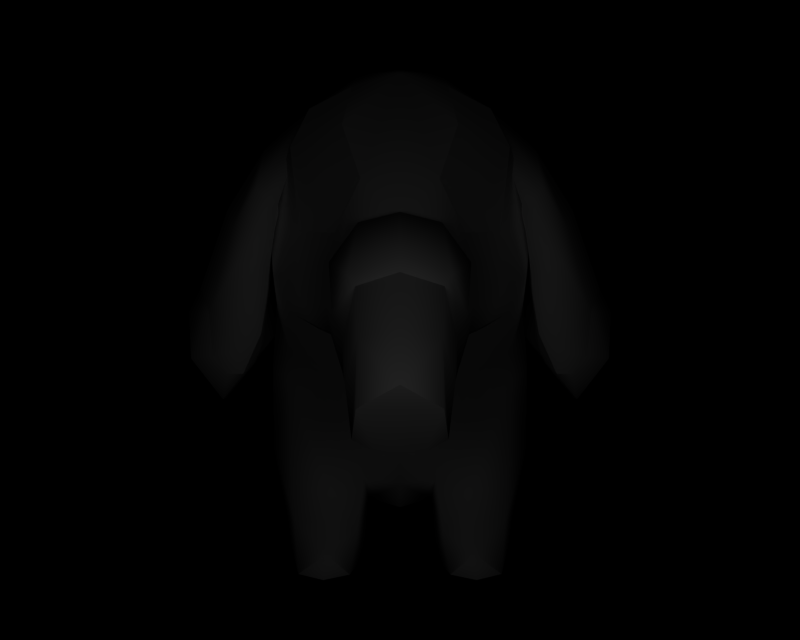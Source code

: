 # Source: BR_Phanpy-Shiny01.blend  (saved by Blender 2.66.1; exported with 4.5.12 LTS)
import bpy
from mathutils import Matrix  # noqa: F401  (used for matrix-valued properties, if any)

bpy.ops.wm.read_factory_settings(use_empty=True)
scene = bpy.context.scene
scene.name = '1'

# ---- collections
col_collection_1 = bpy.data.collections.new('Collection 1'); scene.collection.children.link(col_collection_1)

# ---- materials (node trees are filled in below, after node groups)
mat_mat_1 = bpy.data.materials.new('mat_1')
mat_mat_1.alpha_threshold = 0.0
mat_mat_1.specular_color = (0.5, 0.5, 0.5)
mat_mat_1.roughness = 0.5
mat_mat_0 = bpy.data.materials.new('mat_0')
mat_mat_0.alpha_threshold = 0.0
mat_mat_0.specular_color = (0.5, 0.5, 0.5)
mat_mat_0.roughness = 0.5
mat_mat_3 = bpy.data.materials.new('mat_3')
mat_mat_3.alpha_threshold = 0.0
mat_mat_3.specular_color = (0.5, 0.5, 0.5)
mat_mat_3.roughness = 0.5
mat_mat_2 = bpy.data.materials.new('mat_2')
mat_mat_2.alpha_threshold = 0.0
mat_mat_2.specular_color = (0.5, 0.5, 0.5)
mat_mat_2.roughness = 0.5
mat_mat_5 = bpy.data.materials.new('mat_5')
mat_mat_5.alpha_threshold = 0.0
mat_mat_5.specular_color = (0.5, 0.5, 0.5)
mat_mat_5.roughness = 0.5
mat_mat_4 = bpy.data.materials.new('mat_4')
mat_mat_4.alpha_threshold = 0.0
mat_mat_4.specular_color = (0.5, 0.5, 0.5)
mat_mat_4.roughness = 0.5
mat_mat_6 = bpy.data.materials.new('mat_6')
mat_mat_6.alpha_threshold = 0.0
mat_mat_6.specular_color = (0.5, 0.5, 0.5)
mat_mat_6.roughness = 0.5

# ---- material node trees

# ---- cameras
cam_camera_001 = bpy.data.cameras.new('Camera.001')
cam_camera_001.passepartout_alpha = 0.2
cam_camera_001.clip_end = 100.0
cam_camera_001.lens = 35.0
cam_camera_001.sensor_width = 32.0
cam_camera_001.sensor_height = 18.0
cam_camera_001.show_passepartout = False
cam_camera_001.show_safe_areas = True
cam_camera_001.dof.focus_distance = 0.0
cam_camera_001.dof.aperture_fstop = 128.0

# ---- lights
light_lamp = bpy.data.lights.new('Lamp', 'POINT')
light_lamp.transmission_factor = 0.0
light_lamp.energy = 133.6
light_lamp.shadow_buffer_clip_start = 0.5
light_lamp.shadow_soft_size = 1.0
light_lamp.shadow_maximum_resolution = 0.006
light_lamp.use_absolute_resolution = True
light_lamp.cycles.use_multiple_importance_sampling = False

# ---- meshes
me_gomazou_mat_1 = bpy.data.meshes.new('gomazou_mat_1')
me_gomazou_mat_1.from_pydata([(0.452, 4.72, 1.864), (1.048, 4.175, 1.752), (0.8917, 4.599, 1.496), (0.5115, 4.247, 2.375), (0.6967, 3.884, 2.258), (0.9338, 3.347, 1.96), (0.5733, 3.289, 2.409), (0.3273, 3.693, 2.865), (-1.048, 4.175, 1.752), (-0.452, 4.72, 1.864), (-0.8917, 4.599, 1.496), (-0.5115, 4.247, 2.375), (-0.6967, 3.884, 2.258), (-0.3273, 3.693, 2.865), (-0.5733, 3.289, 2.409), (-0.9338, 3.347, 1.96)], [], [(0, 1, 2), (0, 3, 1), (4, 1, 3), (4, 5, 1), (6, 5, 4), (4, 7, 6), (3, 7, 4), (8, 9, 10), (8, 11, 9), (12, 11, 8), (12, 13, 11), (14, 13, 12), (12, 15, 14), (8, 15, 12)])
me_gomazou_mat_1.polygons.foreach_set('use_smooth', [True] * 14)
_k = set([(0, 2), (0, 3), (1, 2), (1, 5), (3, 7), (5, 6), (6, 7), (8, 10), (8, 15), (9, 10), (9, 11), (11, 13), (13, 14), (14, 15)])
me_gomazou_mat_1.attributes.new('sharp_edge', 'BOOLEAN', 'EDGE').data.foreach_set('value', [ (min(e.vertices), max(e.vertices)) in _k for e in me_gomazou_mat_1.edges])
_uv = me_gomazou_mat_1.uv_layers.new(name='UVTex')
_uv.uv.foreach_set('vector', [4.359, 1.177, 5.137, 1.069, 6.911, 1.153, 4.359, 1.177, 0.8124, 1.083, 5.137, 1.069, 1.627, 1.011, 5.137, 1.069, 0.8124, 1.083, 1.627, 1.011, 3.692, 0.9044, 5.137, 1.069, 0.5764, 0.8929, 3.692, 0.9044, 1.627, 1.011, 1.627, 1.011, -2.592, 0.9731, 0.5764, 0.8929, 0.8124, 1.083, -2.592, 0.9731, 1.627, 1.011, 5.137, 1.069, 4.359, 1.177, 6.911, 1.153, 5.137, 1.069, 0.8124, 1.083, 4.359, 1.177, 1.627, 1.011, 0.8124, 1.083, 5.137, 1.069, 1.627, 1.011, -2.592, 0.9731, 0.8124, 1.083, 0.5764, 0.8929, -2.592, 0.9731, 1.627, 1.011, 1.627, 1.011, 3.692, 0.9044, 0.5764, 0.8929, 5.137, 1.069, 3.692, 0.9044, 1.627, 1.011])
me_gomazou_mat_1.materials.append(mat_mat_1)
me_gomazou_mat_1.use_remesh_preserve_volume = False
me_gomazou_mat_1.use_remesh_preserve_attributes = False
me_gomazou_mat_1.use_mirror_vertex_groups = False
me_gomazou_mat_1.update()
me_gomazou_mat_0 = bpy.data.meshes.new('gomazou_mat_0')
me_gomazou_mat_0.from_pydata([(0.01155, 1.917, 1.792), (0.5981, 1.897, 1.629), (0.7197, 2.552, 2.259), (-0.7197, 2.552, 2.259), (-0.5981, 1.897, 1.629), (-0.5733, 3.289, 2.409), (-0.9338, 3.347, 1.96), (-0.8986, 2.773, 2.327), (0.5733, 3.289, 2.409), (0.3273, 3.693, 2.865), (0.5527, 2.944, 2.804), (-0.7197, 2.552, 2.259), (-0.7461, 2.436, 2.048), (-0.998, 2.592, 2.073), (-0.4247, 2.523, 2.287), (-0.5527, 2.944, 2.804), (-0.3273, 3.693, 2.865), (0.8986, 2.773, 2.327), (0.9338, 3.347, 1.96), (0.998, 2.592, 2.073), (0.7461, 2.436, 2.048), (0.7197, 2.552, 2.259), (0.4247, 2.523, 2.287), (0.0, 1.825, 3.234), (-0.4635, 2.104, 3.052), (0.0, 2.094, 2.694), (-0.3658, 1.865, 3.397), (1e-06, 1.638, 3.69), (-0.3476, 1.669, 3.828), (0.3658, 1.865, 3.397), (0.4635, 2.104, 3.052), (0.3476, 1.669, 3.828), (-1.19, 3.584, 0.7075), (-1.206, 4.098, 0.9368), (-1.177, 3.524, 1.241), (-1.308, 2.949, 1.226), (-1.307, 3.025, 0.5669), (1.307, 3.025, 0.5669), (1.308, 2.949, 1.226), (1.177, 3.524, 1.241), (1.19, 3.584, 0.7075), (0.6125, 0.004923, -1.475), (0.5853, 0.01418, -1.038), (0.4689, 0.3854, -1.106), (0.549, 0.3931, -1.6), (-0.5855, 0.01482, -1.039), (-0.6145, 0.0124, -1.476), (-0.5485, 0.391, -1.591), (-0.4694, 0.3874, -1.097), (-1.885, 2.092, 0.9615), (-1.741, 1.912, 0.5784), (-1.757, 1.872, 0.9819), (-1.885, 2.135, 0.6546), (-1.953, 2.564, 1.022), (-1.968, 2.601, 0.7105), (-2.001, 2.843, 1.307), (-1.984, 2.91, 0.4603), (1.206, 4.098, 0.9368), (1.885, 2.135, 0.6546), (1.757, 1.872, 0.9819), (1.741, 1.912, 0.5784), (1.885, 2.092, 0.9615), (1.968, 2.601, 0.7105), (1.953, 2.564, 1.022), (1.984, 2.91, 0.4603), (2.001, 2.843, 1.307), (0.4139, 0.4755, -1.159), (0.7638, 0.565, -0.6743), (0.7549, 0.447, -0.7367), (0.8057, 0.02039, -0.8495), (0.389, 0.6463, -1.605), (0.7719, 0.5273, -1.8), (1.265, 0.01463, -1.003), (1.463, 1.18, -0.8937), (1.222, 0.7778, -0.677), (1.048, 0.2263, -0.8144), (-0.7544, 0.4448, -0.7296), (-0.4139, 0.4755, -1.159), (-0.7638, 0.565, -0.6743), (-0.8051, 0.01807, -0.8492), (-1.047, 0.2234, -0.8099), (-1.223, 0.7833, -0.6723), (-1.464, 1.183, -0.8929), (-1.265, 0.0147, -1.001), (-0.5813, 0.9876, -1.887), (-0.3607, 1.034, -1.922), (-0.389, 0.6463, -1.605), (-0.7217, 1.886, -1.959), (-1.012, 1.518, -1.764), (-1.316, 2.298, -1.279), (-0.7504, 2.711, -1.449), (-0.3614, 2.209, -1.977), (0.0, 2.869, -1.583), (0.0, 2.42, -1.977), (0.3614, 2.209, -1.977), (0.0, 2.18, -2.495), (0.0, 1.772, -2.076), (0.0, 1.142, -1.821), (0.3607, 1.034, -1.922), (0.7217, 1.886, -1.959), (0.5813, 0.9876, -1.887), (1.012, 1.518, -1.764), (1.33, 1.315, -1.503), (1.316, 2.298, -1.279), (1.519, 2.179, -0.4559), (1.38, 1.158, -0.2932), (1.353, 1.158, 0.6895), (1.126, 0.8613, -0.4013), (0.8393, 0.794, 0.4928), (0.3285, 0.6476, 0.8688), (0.0, 0.4536, -0.4876), (0.0, 0.5842, 1.027), (-0.3285, 0.6476, 0.8688), (0.0, 0.8938, 1.364), (-0.3533, 0.9392, 1.413), (0.0, 1.422, 1.651), (-0.6269, 1.422, 1.539), (0.0, 1.854, 1.766), (-1.131, 1.903, 1.26), (-1.119, 2.195, 1.258), (-1.081, 2.447, 1.769), (-1.203, 2.602, 1.466), (-1.19, 2.952, 1.85), (-1.315, 3.166, 1.228), (-1.283, 3.52, 1.579), (-1.206, 4.098, 0.9368), (-1.048, 4.175, 1.752), (-0.8917, 4.599, 1.496), (0.3533, 0.9392, 1.413), (0.4242, 0.4469, 1.491), (0.3635, 0.285, 0.8988), (0.3985, 0.02242, 0.9287), (0.4951, 0.01467, 1.469), (0.773, 0.01467, 0.64), (1.007, 0.006917, 1.424), (1.084, 0.00692, 0.9929), (1.218, 0.4505, 0.8412), (1.049, 0.5424, 1.388), (1.091, 1.078, 1.353), (1.234, 1.53, 0.9689), (1.39, 1.995, 0.517), (1.131, 1.903, 1.26), (1.119, 2.195, 1.258), (1.081, 2.447, 1.769), (0.998, 2.592, 2.073), (1.19, 2.952, 1.85), (1.283, 3.52, 1.579), (1.315, 3.166, 1.228), (1.206, 4.098, 0.9368), (1.228, 3.419, 0.5656), (0.9854, 4.109, 0.4245), (1.081, 3.3, 0.02899), (0.575, 4.233, 0.2032), (0.6536, 3.568, -0.2069), (0.0, 3.677, -0.5091), (0.0, 3.318, -1.021), (-0.6536, 3.568, -0.2069), (-0.7307, 3.138, -0.7886), (-1.185, 2.906, -0.6244), (-1.519, 2.179, -0.4559), (-1.309, 2.909, 0.6571), (-1.39, 1.995, 0.517), (-1.234, 1.53, 0.9689), (-1.353, 1.158, 0.6895), (-1.38, 1.158, -0.2932), (-1.126, 0.8613, -0.4013), (-0.8393, 0.794, 0.4928), (0.0, 0.6437, -1.159), (0.6269, 1.422, 1.539), (0.7596, 1.034, 1.549), (1.309, 2.909, 0.6571), (1.185, 2.906, -0.6244), (0.7307, 3.138, -0.7886), (0.7504, 2.711, -1.449), (1.203, 2.602, 1.466), (-1.228, 3.419, 0.5656), (-1.081, 3.3, 0.02899), (-0.9854, 4.109, 0.4245), (-0.575, 4.233, 0.2032), (-0.8554, 4.57, 0.7319), (-0.4227, 4.764, 0.6293), (-0.4088, 4.969, 1.402), (1e-06, 5.044, 1.35), (1e-06, 4.789, 2.061), (0.4088, 4.969, 1.402), (0.452, 4.72, 1.864), (0.8917, 4.599, 1.496), (0.8554, 4.57, 0.7319), (0.4227, 4.764, 0.6293), (0.0, 4.331, 0.05519), (0.0, 4.88, 0.6464), (0.5115, 4.247, 2.375), (0.0, 3.346, 3.182), (-0.313, 3.27, 3.133), (-0.452, 4.72, 1.864), (-0.5115, 4.247, 2.375), (-0.998, 2.592, 2.073), (1.048, 4.175, 1.752), (0.313, 3.27, 3.133), (0.7947, 0.4565, -1.791), (1.309, 0.002161, -1.386), (0.9251, -0.001729, -1.701), (0.8062, 0.496, 0.5464), (0.746, 0.5224, 1.514), (0.7324, 0.214, 1.479), (0.7981, 0.3787, 0.5692), (0.1738, 1.584, 3.902), (-0.1738, 1.584, 3.902), (-1.034, 3.852, 0.2499), (-1.306, 3.101, -0.05182), (-1.393, 2.664, 0.0637), (-1.578, 2.77, -0.2098), (-1.662, 2.304, -0.1152), (-1.818, 2.7, 0.03937), (-1.393, 3.317, -0.1219), (-1.114, 3.956, 0.2095), (-1.26, 4.251, 0.6869), (-1.347, 4.209, 1.411), (-1.343, 3.761, 1.908), (-1.594, 3.393, 1.784), (-1.512, 3.015, 2.05), (-1.846, 2.596, 1.632), (-1.573, 2.192, 1.903), (-1.791, 2.2, 1.73), (-1.644, 2.006, 1.766), (-1.492, 2.011, 1.76), (-1.309, 2.391, 1.845), (-1.234, 2.972, 1.909), (-1.159, 3.553, 1.892), (-1.639, 3.715, 0.572), (-1.718, 3.626, 1.368), (-1.55, 2.39, 0.6665), (-1.532, 2.365, 0.9925), (1.034, 3.852, 0.2499), (1.306, 3.101, -0.05181), (1.393, 2.664, 0.0637), (1.578, 2.77, -0.2098), (1.393, 3.317, -0.1219), (1.818, 2.7, 0.03937), (1.639, 3.715, 0.572), (1.26, 4.251, 0.6869), (1.347, 4.209, 1.411), (1.343, 3.761, 1.908), (1.159, 3.553, 1.892), (1.512, 3.015, 2.05), (1.234, 2.972, 1.909), (1.309, 2.391, 1.845), (1.573, 2.192, 1.903), (1.846, 2.596, 1.632), (1.791, 2.2, 1.73), (1.644, 2.006, 1.766), (1.492, 2.011, 1.76), (1.114, 3.956, 0.2095), (1.662, 2.304, -0.1152), (1.55, 2.39, 0.6665), (1.532, 2.365, 0.9925), (-0.8062, 0.496, 0.5464), (-0.3635, 0.285, 0.8988), (-1.218, 0.4505, 0.8412), (-0.4242, 0.4469, 1.491), (-0.3985, 0.02242, 0.9287), (-0.4951, 0.01467, 1.469), (-0.773, 0.01467, 0.64), (-0.7981, 0.3787, 0.5692), (-1.007, 0.006917, 1.424), (-1.084, 0.00692, 0.9929), (-1.049, 0.5424, 1.388), (-1.091, 1.078, 1.353), (-0.7596, 1.034, 1.549), (-0.746, 0.5224, 1.514), (-0.7324, 0.214, 1.479), (-0.7709, 0.5232, -1.792), (-1.33, 1.313, -1.501), (-0.796, 0.4618, -1.786), (-1.311, 0.008215, -1.384), (-0.9279, 0.009265, -1.7), (0.7927, 2.505, 2.381), (0.6054, 2.39, 2.24), (0.613, 2.434, 2.456), (0.0, 2.415, 2.325), (-0.613, 2.434, 2.456), (-0.6334, 2.698, 2.588), (-0.4368, 2.401, 3.393), (-0.7927, 2.505, 2.381), (-0.6054, 2.39, 2.24), (0.6334, 2.698, 2.588), (0.4368, 2.401, 3.393), (0.4032, 2.067, 3.713), (0.3234, 2.769, 3.736), (0.2922, 2.398, 4.089), (0.2891, 1.941, 4.37), (1e-06, 2.11, 4.502), (0.0, 2.484, 4.156), (-0.2922, 2.398, 4.089), (-0.3234, 2.769, 3.736), (-0.4032, 2.067, 3.713), (-0.2891, 1.941, 4.37), (0.0, 2.869, 3.788), (1.594, 3.393, 1.784), (1.718, 3.626, 1.368)], [], [(0, 1, 2), (4, 0, 3), (5, 6, 7), (8, 9, 10), (11, 12, 13), (14, 12, 11), (15, 16, 5), (8, 17, 18), (19, 20, 21), (21, 20, 22), (23, 24, 25), (23, 26, 24), (27, 26, 23), (27, 28, 26), (29, 25, 30), (29, 23, 25), (31, 23, 29), (31, 27, 23), (32, 33, 34), (35, 36, 32), (34, 35, 32), (37, 38, 39), (40, 37, 39), (41, 42, 43), (44, 41, 43), (45, 46, 47), (48, 45, 47), (49, 50, 51), (49, 52, 50), (53, 52, 49), (53, 54, 52), (55, 54, 53), (55, 56, 54), (39, 57, 40), (58, 59, 60), (58, 61, 59), (62, 61, 58), (62, 63, 61), (64, 63, 62), (64, 65, 63), (44, 43, 66), (43, 67, 66), (43, 68, 67), (42, 68, 43), (42, 69, 68), (70, 71, 44), (72, 73, 74), (68, 69, 75), (76, 77, 78), (76, 48, 77), (79, 48, 76), (79, 45, 48), (80, 76, 81), (81, 82, 83), (80, 79, 76), (81, 83, 80), (84, 85, 86), (84, 87, 85), (88, 87, 84), (88, 89, 87), (90, 87, 89), (90, 91, 87), (92, 91, 90), (92, 93, 91), (94, 93, 92), (94, 95, 93), (96, 95, 94), (96, 91, 95), (87, 91, 96), (96, 85, 87), (97, 85, 96), (96, 98, 97), (99, 98, 96), (99, 100, 98), (101, 100, 99), (101, 102, 100), (103, 102, 101), (103, 73, 102), (104, 73, 103), (104, 105, 73), (106, 105, 104), (106, 107, 105), (108, 107, 106), (108, 67, 107), (109, 67, 108), (109, 110, 67), (111, 110, 109), (111, 112, 110), (113, 112, 111), (113, 114, 112), (115, 114, 113), (115, 116, 114), (117, 116, 115), (117, 4, 116), (118, 116, 4), (4, 119, 118), (120, 119, 4), (120, 121, 119), (122, 121, 120), (122, 123, 121), (124, 123, 122), (124, 125, 123), (126, 125, 124), (126, 127, 125), (95, 91, 93), (109, 113, 111), (109, 128, 113), (129, 128, 109), (109, 130, 129), (131, 129, 130), (131, 132, 129), (133, 132, 131), (133, 134, 132), (135, 134, 133), (135, 136, 134), (137, 134, 136), (136, 106, 137), (138, 137, 106), (106, 139, 138), (140, 139, 106), (140, 141, 139), (142, 141, 140), (142, 1, 141), (143, 1, 142), (143, 144, 1), (145, 144, 143), (145, 17, 144), (18, 17, 145), (145, 146, 18), (147, 146, 145), (147, 148, 146), (149, 148, 147), (149, 150, 148), (151, 150, 149), (151, 152, 150), (153, 152, 151), (153, 154, 152), (155, 154, 153), (155, 156, 154), (157, 156, 155), (157, 158, 156), (90, 158, 157), (90, 89, 158), (159, 158, 89), (159, 160, 158), (161, 160, 159), (161, 119, 160), (119, 161, 118), (161, 162, 118), (162, 161, 163), (161, 159, 163), (164, 163, 159), (164, 165, 163), (166, 163, 165), (165, 78, 166), (112, 166, 78), (78, 110, 112), (77, 110, 78), (77, 167, 110), (86, 167, 77), (86, 85, 167), (97, 167, 85), (97, 98, 167), (70, 167, 98), (70, 66, 167), (44, 66, 70), (144, 2, 1), (128, 115, 113), (128, 168, 115), (169, 168, 128), (169, 141, 168), (138, 141, 169), (138, 139, 141), (168, 117, 115), (168, 1, 117), (141, 1, 168), (104, 140, 106), (104, 170, 140), (171, 170, 104), (171, 151, 170), (153, 151, 171), (171, 172, 153), (173, 172, 171), (173, 155, 172), (92, 155, 173), (92, 90, 155), (157, 155, 90), (172, 155, 153), (66, 110, 167), (66, 67, 110), (170, 142, 140), (170, 174, 142), (147, 174, 170), (147, 145, 174), (143, 174, 145), (143, 142, 174), (99, 103, 101), (99, 173, 103), (94, 173, 99), (94, 92, 173), (96, 94, 99), (103, 171, 104), (103, 173, 171), (170, 149, 147), (170, 151, 149), (121, 160, 119), (121, 123, 160), (175, 160, 123), (175, 176, 160), (177, 176, 175), (177, 178, 176), (179, 178, 177), (179, 180, 178), (181, 180, 179), (181, 182, 180), (183, 182, 181), (183, 184, 182), (185, 184, 183), (185, 186, 184), (187, 184, 186), (187, 188, 184), (152, 188, 187), (152, 189, 188), (154, 189, 152), (154, 178, 189), (156, 178, 154), (156, 176, 178), (158, 176, 156), (158, 160, 176), (187, 150, 152), (180, 189, 178), (180, 190, 189), (182, 190, 180), (182, 188, 190), (184, 188, 182), (189, 190, 188), (125, 175, 123), (125, 177, 175), (100, 70, 98), (100, 71, 70), (183, 191, 185), (183, 9, 191), (16, 9, 183), (16, 192, 9), (193, 192, 16), (16, 15, 193), (127, 181, 179), (127, 194, 181), (183, 181, 194), (194, 195, 183), (16, 183, 195), (124, 6, 126), (124, 122, 6), (7, 6, 122), (122, 196, 7), (120, 196, 122), (120, 4, 196), (3, 196, 4), (146, 197, 18), (146, 148, 197), (186, 197, 148), (198, 9, 192), (198, 10, 9), (102, 71, 100), (102, 199, 71), (200, 199, 102), (200, 201, 199), (72, 201, 200), (72, 69, 201), (41, 201, 69), (41, 199, 201), (44, 199, 41), (44, 71, 199), (69, 42, 41), (105, 74, 73), (105, 107, 74), (67, 74, 107), (67, 68, 74), (202, 109, 108), (202, 130, 109), (106, 202, 108), (106, 136, 202), (169, 137, 138), (169, 203, 137), (204, 137, 203), (204, 134, 137), (129, 169, 128), (129, 203, 169), (204, 203, 129), (129, 132, 204), (130, 133, 131), (130, 205, 133), (133, 136, 135), (133, 205, 136), (0, 117, 1), (0, 4, 117), (206, 27, 31), (206, 207, 27), (28, 27, 207), (33, 208, 177), (33, 32, 208), (36, 208, 32), (36, 209, 208), (210, 209, 36), (210, 211, 209), (212, 211, 210), (212, 213, 211), (214, 211, 213), (214, 209, 211), (215, 209, 214), (215, 208, 209), (177, 208, 215), (215, 179, 177), (216, 179, 215), (216, 127, 179), (217, 127, 216), (217, 218, 127), (219, 218, 217), (219, 220, 218), (221, 220, 219), (221, 222, 220), (223, 222, 221), (223, 224, 222), (225, 222, 224), (225, 226, 222), (220, 222, 226), (226, 227, 220), (228, 220, 227), (228, 218, 220), (127, 218, 228), (228, 33, 127), (34, 33, 228), (228, 35, 34), (227, 35, 228), (227, 226, 35), (214, 216, 215), (214, 229, 216), (56, 229, 214), (56, 230, 229), (55, 230, 56), (55, 219, 230), (221, 219, 55), (214, 213, 56), (217, 230, 219), (217, 229, 230), (216, 229, 217), (231, 51, 50), (231, 232, 51), (35, 232, 231), (231, 36, 35), (233, 57, 150), (233, 40, 57), (37, 40, 233), (233, 234, 37), (235, 37, 234), (234, 236, 235), (237, 236, 234), (237, 238, 236), (64, 238, 237), (237, 239, 64), (240, 239, 237), (240, 241, 239), (186, 241, 240), (186, 242, 241), (243, 242, 186), (243, 244, 242), (245, 244, 243), (245, 246, 244), (247, 244, 246), (247, 248, 244), (249, 248, 247), (247, 250, 249), (251, 250, 247), (247, 246, 251), (57, 243, 186), (57, 39, 243), (38, 243, 39), (38, 245, 243), (246, 245, 38), (240, 187, 186), (240, 252, 187), (237, 252, 240), (237, 234, 252), (233, 252, 234), (233, 150, 252), (187, 252, 150), (236, 253, 235), (236, 238, 253), (59, 254, 60), (59, 255, 254), (38, 254, 255), (38, 37, 254), (112, 256, 166), (112, 257, 256), (256, 163, 166), (256, 258, 163), (259, 112, 114), (259, 257, 112), (260, 257, 259), (259, 261, 260), (262, 260, 261), (262, 257, 260), (263, 257, 262), (264, 262, 261), (264, 265, 262), (258, 265, 264), (264, 266, 258), (163, 258, 266), (266, 267, 163), (162, 163, 267), (267, 118, 162), (268, 118, 267), (268, 116, 118), (114, 116, 268), (268, 259, 114), (269, 259, 268), (269, 270, 259), (261, 259, 270), (266, 268, 267), (266, 269, 268), (270, 269, 266), (266, 264, 270), (258, 262, 265), (258, 263, 262), (263, 256, 257), (263, 258, 256), (75, 74, 68), (75, 72, 74), (73, 200, 102), (73, 72, 200), (47, 77, 48), (47, 86, 77), (271, 86, 47), (271, 84, 86), (78, 81, 76), (78, 165, 81), (164, 81, 165), (164, 82, 81), (159, 82, 164), (159, 89, 82), (272, 82, 89), (89, 88, 272), (84, 272, 88), (84, 271, 272), (273, 272, 271), (273, 274, 272), (275, 274, 273), (273, 46, 275), (47, 46, 273), (273, 271, 47), (274, 82, 272), (274, 83, 82), (79, 46, 45), (79, 275, 46), (83, 275, 79), (83, 274, 275), (202, 205, 130), (202, 136, 205), (276, 144, 17), (276, 20, 144), (277, 20, 276), (277, 22, 20), (278, 22, 277), (278, 279, 22), (25, 279, 278), (25, 280, 279), (24, 280, 25), (24, 281, 280), (282, 281, 24), (282, 15, 281), (5, 281, 15), (5, 7, 281), (283, 281, 7), (283, 280, 281), (284, 280, 283), (284, 14, 280), (12, 14, 284), (284, 283, 12), (196, 12, 283), (283, 7, 196), (280, 14, 279), (276, 278, 277), (276, 285, 278), (17, 285, 276), (17, 8, 285), (10, 285, 8), (10, 286, 285), (30, 285, 286), (30, 278, 285), (25, 278, 30), (286, 287, 30), (286, 288, 287), (289, 287, 288), (289, 31, 287), (290, 31, 289), (289, 291, 290), (292, 291, 289), (292, 293, 291), (294, 293, 292), (294, 295, 293), (282, 295, 294), (282, 24, 295), (26, 295, 24), (26, 28, 295), (293, 295, 28), (28, 296, 293), (291, 293, 296), (288, 292, 289), (288, 297, 292), (294, 292, 297), (287, 29, 30), (287, 31, 29), (244, 298, 242), (244, 248, 298), (65, 298, 248), (65, 299, 298), (64, 299, 65), (64, 239, 299), (241, 299, 239), (241, 298, 299), (242, 298, 241)])
me_gomazou_mat_0.polygons.foreach_set('use_smooth', [True] * 521)
_k = set([(0, 2), (0, 3), (2, 144), (3, 196), (5, 6), (5, 16), (6, 126), (8, 9), (8, 18), (9, 191), (10, 198), (10, 286), (11, 13), (11, 14), (12, 13), (12, 196), (14, 279), (15, 193), (15, 282), (16, 195), (18, 197), (19, 20), (19, 21), (20, 144), (21, 22), (22, 279), (28, 207), (28, 296), (31, 206), (31, 290), (33, 127), (33, 177), (35, 226), (35, 232), (36, 210), (36, 231), (37, 235), (37, 254), (38, 246), (38, 255), (49, 51), (49, 53), (50, 52), (50, 231), (51, 232), (52, 54), (53, 55), (54, 56), (55, 221), (56, 213), (57, 150), (57, 186), (58, 60), (58, 62), (59, 61), (59, 255), (60, 254), (61, 63), (62, 64), (63, 65), (64, 238), (65, 248), (69, 72), (69, 75), (72, 75), (79, 80), (79, 83), (80, 83), (125, 127), (125, 177), (126, 127), (127, 194), (132, 134), (132, 204), (134, 204), (148, 150), (148, 186), (185, 186), (185, 191), (186, 197), (192, 193), (192, 198), (194, 195), (206, 207), (210, 212), (212, 213), (221, 223), (223, 224), (224, 225), (225, 226), (235, 253), (238, 253), (246, 251), (248, 249), (249, 250), (250, 251), (261, 264), (261, 270), (264, 270), (282, 294), (286, 288), (288, 297), (290, 291), (291, 296), (294, 297)])
me_gomazou_mat_0.attributes.new('sharp_edge', 'BOOLEAN', 'EDGE').data.foreach_set('value', [ (min(e.vertices), max(e.vertices)) in _k for e in me_gomazou_mat_0.edges])
_uv = me_gomazou_mat_0.uv_layers.new(name='UVTex')
_uv.uv.foreach_set('vector', [0.5, 0.03646, 1.151, -0.2507, 1.14, 1.127, -0.1511, -0.2507, 0.5, 0.03646, -0.1398, 1.127, 0.7345, -0.007116, -2.983, 0.104, 0.1512, -0.9592, 0.7345, -0.007116, 4.515, 0.7689, 3.913, -0.5291, 0.2695, 0.5052, 0.261, 0.4807, 0.1804, 0.5132, 0.1225, 1.116, -0.1633, 0.8304, -0.1398, 1.127, 3.913, -0.5291, 4.515, 0.7689, 0.7345, -0.007116, 0.7345, -0.007116, 0.1512, -0.9592, -2.983, 0.104, 0.8196, 0.5132, 0.739, 0.4807, 0.7305, 0.5052, 1.14, 1.127, 1.163, 0.8304, 0.8775, 1.116, 0.5, 0.3902, 0.3516, 0.4377, 0.5, 0.4276, 0.5, 0.3902, 0.3828, 0.4083, 0.3516, 0.4377, 0.5, 0.3898, 0.3828, 0.4083, 0.5, 0.3902, 0.5, 0.3898, 0.3887, 0.4099, 0.3828, 0.4083, 0.6172, 0.4083, 0.5, 0.4276, 0.6484, 0.4377, 0.6172, 0.4083, 0.5, 0.3902, 0.5, 0.4276, 0.6113, 0.4099, 0.5, 0.3902, 0.6172, 0.4083, 0.6113, 0.4099, 0.5, 0.3898, 0.5, 0.3902, 0.2803, 0.8252, 0.2803, 0.8252, 0.3614, 0.4241, 0.3614, 0.4241, 0.3609, 0.4506, 0.2803, 0.8252, 0.3614, 0.4241, 0.3614, 0.4241, 0.2803, 0.8252, 0.3609, 0.4506, 0.3614, 0.4241, 0.3614, 0.4241, 0.2803, 0.8252, 0.3609, 0.4506, 0.3614, 0.4241, 0.6967, 0.000769, 0.6875, 0.001539, 0.6875, 0.001539, 0.6547, 0.1519, 0.6967, 0.000769, 0.6875, 0.001539, 0.6875, 0.001539, 0.6967, 0.000769, 0.6547, 0.1519, 0.6875, 0.001539, 0.6875, 0.001539, 0.6547, 0.1519, 0.8226, 0.125, 0.7077, 0.06239, 0.7199, 0.04842, 0.8226, 0.125, 0.8224, 0.1401, 0.7077, 0.06239, 0.8767, 0.29, 0.8224, 0.1401, 0.8226, 0.125, 0.8767, 0.29, 0.8885, 0.3027, 0.8224, 0.1401, 0.9155, 0.3871, 0.8885, 0.3027, 0.8767, 0.29, 0.9155, 0.3871, 0.9016, 0.4106, 0.8885, 0.3027, 0.3614, 0.4241, 0.2803, 0.8252, 0.2803, 0.8252, 0.8224, 0.1401, 0.7199, 0.04842, 0.7077, 0.06239, 0.8224, 0.1401, 0.8226, 0.125, 0.7199, 0.04842, 0.8885, 0.3027, 0.8226, 0.125, 0.8224, 0.1401, 0.8885, 0.3027, 0.8767, 0.29, 0.8226, 0.125, 0.9016, 0.4106, 0.8767, 0.29, 0.8885, 0.3027, 0.9016, 0.4106, 0.9155, 0.3871, 0.8767, 0.29, 0.6547, 0.1519, 0.6875, 0.001539, 0.6326, 0.09302, 0.6326, 0.09302, 0.7446, 0.1108, 0.6326, 0.09302, 0.6326, 0.09302, 0.7579, 0.002308, 0.7446, 0.1108, 0.6875, 0.001539, 0.7579, 0.002308, 0.6326, 0.09302, 0.6875, 0.001539, 0.7579, 0.002308, 0.7579, 0.002308, 0.6547, 0.1519, 0.6547, 0.1519, 0.7642, 0.1947, 0.8982, 0.166, 0.9053, 0.001539, 0.0, 0.0, 0.7446, 0.1108, 0.7579, 0.002308, 0.8355, 0.04309, 0.7579, 0.002308, 0.6326, 0.09302, 0.7446, 0.1108, 0.7579, 0.002308, 0.6326, 0.09302, 0.6326, 0.09302, 0.7579, 0.002308, 0.6326, 0.09302, 0.7579, 0.002308, 0.7579, 0.002308, 0.6875, 0.001539, 0.6326, 0.09302, 0.8355, 0.04309, 0.0, 0.0, 0.0, 0.0, 0.0, 0.0, 0.9053, 0.001539, 0.9053, 0.001539, 0.8355, 0.04309, 0.7579, 0.002308, 0.7446, 0.1108, 0.0, 0.0, 0.8982, 0.166, 0.9053, 0.001539, 0.2358, 0.1947, 0.5, 0.2253, 0.3453, 0.1519, 0.2358, 0.1947, 0.2689, 0.3731, 0.5, 0.2253, 0.1359, 0.3437, 0.2689, 0.3731, 0.2358, 0.1947, 0.1359, 0.3437, 0.07837, 0.4548, 0.2689, 0.3731, 0.2597, 0.5368, 0.2689, 0.3731, 0.07837, 0.4548, 0.2597, 0.5368, 0.3843, 0.4372, 0.2689, 0.3731, 0.5, 0.5682, 0.3843, 0.4372, 0.2597, 0.5368, 0.5, 0.5682, 0.5, 0.4791, 0.3843, 0.4372, 0.6157, 0.4372, 0.5, 0.4791, 0.5, 0.5682, 0.6157, 0.4372, 0.5, 0.4315, 0.5, 0.4791, 0.5, 0.3504, 0.5, 0.4315, 0.6157, 0.4372, 0.5, 0.3504, 0.3843, 0.4372, 0.5, 0.4315, 0.2689, 0.3731, 0.3843, 0.4372, 0.5, 0.3504, 0.5, 0.3504, 0.5, 0.2253, 0.2689, 0.3731, 0.5, 0.2253, 0.5, 0.2253, 0.5, 0.3504, 0.5, 0.3504, 0.6547, 0.1519, 0.5, 0.2253, 0.7311, 0.3731, 0.6547, 0.1519, 0.5, 0.3504, 0.7311, 0.3731, 0.7642, 0.1947, 0.6547, 0.1519, 0.8641, 0.3437, 0.7642, 0.1947, 0.7311, 0.3731, 0.8641, 0.3437, 0.9259, 0.2196, 0.7642, 0.1947, 0.9216, 0.4548, 0.9259, 0.2196, 0.8641, 0.3437, 0.9216, 0.4548, 1.0, 0.2284, 0.9259, 0.2196, 0.9866, 0.4313, 1.0, 0.2284, 0.9216, 0.4548, 0.9866, 0.4313, 0.9421, 0.2284, 1.0, 0.2284, 0.9333, 0.2284, 0.9421, 0.2284, 0.9866, 0.4313, 0.9333, 0.2284, 0.8605, 0.1696, 0.9421, 0.2284, 0.7688, 0.1444, 0.8605, 0.1696, 0.9333, 0.2284, 0.7688, 0.1444, 0.7446, 0.1108, 0.8605, 0.1696, 0.6052, 0.1073, 0.7446, 0.1108, 0.7688, 0.1444, 0.6052, 0.1073, 0.5, 0.08868, 0.7446, 0.1108, 0.5, 0.1146, 0.5, 0.08868, 0.6052, 0.1073, 0.5, 0.1146, 0.3948, 0.1073, 0.5, 0.08868, 0.5, 0.1642, 0.3948, 0.1073, 0.5, 0.1146, 0.5, 0.1642, 0.3868, 0.1732, 0.3948, 0.1073, 0.5, 0.2809, 0.3868, 0.1732, 0.5, 0.1642, 0.5, 0.2809, 0.2992, 0.2809, 0.3868, 0.1732, 0.5, 0.3667, 0.2992, 0.2809, 0.5, 0.2809, 0.5, 0.3667, 0.3085, 0.3751, 0.2992, 0.2809, 0.1378, 0.3765, 0.2992, 0.2809, 0.3085, 0.3751, 0.3085, 0.3751, 0.1417, 0.4344, 0.1378, 0.3765, 0.1537, 0.4844, 0.1417, 0.4344, 0.3085, 0.3751, 0.1537, 0.4844, 0.1148, 0.5152, 0.1417, 0.4344, 0.1187, 0.5847, 0.1148, 0.5152, 0.1537, 0.4844, 0.1187, 0.5847, 0.07887, 0.6271, 0.1148, 0.5152, 0.08904, 0.6975, 0.07887, 0.6271, 0.1187, 0.5847, 0.08904, 0.6975, 0.1137, 0.8123, 0.07887, 0.6271, 0.1645, 0.8274, 0.1137, 0.8123, 0.08904, 0.6975, 0.1645, 0.8274, 0.2144, 0.9117, 0.1137, 0.8123, 0.5, 0.4315, 0.3843, 0.4372, 0.5, 0.4791, 0.6052, 0.1073, 0.5, 0.1642, 0.5, 0.1146, 0.6052, 0.1073, 0.6132, 0.1732, 0.5, 0.1642, 0.6586, 0.001539, 0.6132, 0.1732, 0.6052, 0.1073, 0.6052, 0.1073, 0.6052, 0.1073, 0.6586, 0.001539, 0.6276, 0.003078, 0.6586, 0.001539, 0.6052, 0.1073, 0.6276, 0.003078, 0.6586, 0.001539, 0.6586, 0.001539, 0.7476, 0.001539, 0.6586, 0.001539, 0.6276, 0.003078, 0.7476, 0.001539, 0.8225, 0.0, 0.6586, 0.001539, 0.8471, 0.0, 0.8225, 0.0, 0.7476, 0.001539, 0.8471, 0.0, 0.8471, 0.0, 0.8225, 0.0, 0.8493, 0.2126, 0.8225, 0.0, 0.8471, 0.0, 0.8471, 0.0, 0.9333, 0.2284, 0.8493, 0.2126, 0.8493, 0.2126, 0.8493, 0.2126, 0.9333, 0.2284, 0.9333, 0.2284, 0.8952, 0.3024, 0.8493, 0.2126, 0.9453, 0.3947, 0.8952, 0.3024, 0.9333, 0.2284, 0.9453, 0.3947, 0.8622, 0.3765, 0.8952, 0.3024, 0.8583, 0.4344, 0.8622, 0.3765, 0.9453, 0.3947, 0.8583, 0.4344, 0.6915, 0.3751, 0.8622, 0.3765, 0.8463, 0.4844, 0.6915, 0.3751, 0.8583, 0.4344, 0.8463, 0.4844, 0.8196, 0.5132, 0.6915, 0.3751, 0.8813, 0.5847, 0.8196, 0.5132, 0.8463, 0.4844, 0.8813, 0.5847, 0.7878, 0.5534, 0.8196, 0.5132, 0.7991, 0.6631, 0.7878, 0.5534, 0.8813, 0.5847, 0.8813, 0.5847, 0.911, 0.6975, 0.7991, 0.6631, 0.9211, 0.6271, 0.911, 0.6975, 0.8813, 0.5847, 0.9211, 0.6271, 0.8863, 0.8123, 0.911, 0.6975, 0.8934, 0.6774, 0.8863, 0.8123, 0.9211, 0.6271, 0.8934, 0.6774, 0.8156, 0.8144, 0.8863, 0.8123, 0.8461, 0.6537, 0.8156, 0.8144, 0.8934, 0.6774, 0.8461, 0.6537, 0.6841, 0.839, 0.8156, 0.8144, 0.7093, 0.707, 0.6841, 0.839, 0.8461, 0.6537, 0.7093, 0.707, 0.5, 0.7507, 0.6841, 0.839, 0.5, 0.6574, 0.5, 0.7507, 0.7093, 0.707, 0.5, 0.6574, 0.2907, 0.707, 0.5, 0.7507, 0.266, 0.6216, 0.2907, 0.707, 0.5, 0.6574, 0.266, 0.6216, 0.1203, 0.5755, 0.2907, 0.707, 0.2597, 0.5368, 0.1203, 0.5755, 0.266, 0.6216, 0.2597, 0.5368, 0.07837, 0.4548, 0.1203, 0.5755, 0.0134, 0.4313, 0.1203, 0.5755, 0.07837, 0.4548, 0.0134, 0.4313, 0.08064, 0.5761, 0.1203, 0.5755, 0.05469, 0.3947, 0.08064, 0.5761, 0.0134, 0.4313, 0.05469, 0.3947, 0.1417, 0.4344, 0.08064, 0.5761, 0.1378, 0.3765, 0.1417, 0.4344, 0.05469, 0.3947, 0.05469, 0.3947, 0.1048, 0.3024, 0.1378, 0.3765, 0.0667, 0.2284, 0.1048, 0.3024, 0.05469, 0.3947, 0.05469, 0.3947, 0.0134, 0.4313, 0.0667, 0.2284, 0.05787, 0.2284, 0.0667, 0.2284, 0.0134, 0.4313, 0.05787, 0.2284, 0.1395, 0.1696, 0.0667, 0.2284, 0.2312, 0.1444, 0.0667, 0.2284, 0.1395, 0.1696, 0.1395, 0.1696, 0.2554, 0.1108, 0.2312, 0.1444, 0.3948, 0.1073, 0.2312, 0.1444, 0.2554, 0.1108, 0.2554, 0.1108, 0.5, 0.08868, 0.3948, 0.1073, 0.3674, 0.09302, 0.5, 0.08868, 0.2554, 0.1108, 0.3674, 0.09302, 0.5, 0.1264, 0.5, 0.08868, 0.3453, 0.1519, 0.5, 0.1264, 0.3674, 0.09302, 0.3453, 0.1519, 0.3453, 0.1519, 0.5, 0.1264, 0.5, 0.2253, 0.5, 0.1264, 0.3453, 0.1519, 0.5, 0.2253, 0.5, 0.2253, 0.5, 0.1264, 0.6547, 0.1519, 0.5, 0.1264, 0.5, 0.2253, 0.6547, 0.1519, 0.6326, 0.09302, 0.5, 0.1264, 0.6326, 0.09302, 0.6326, 0.09302, 0.6547, 0.1519, 0.8196, 0.5132, 0.7305, 0.5052, 0.6915, 0.3751, 0.6132, 0.1732, 0.5, 0.2809, 0.5, 0.1642, 0.6132, 0.1732, 0.7008, 0.2809, 0.5, 0.2809, 0.7433, 0.2038, 0.7008, 0.2809, 0.6132, 0.1732, 0.7433, 0.2038, 0.8622, 0.3765, 0.7008, 0.2809, 0.8493, 0.2126, 0.8622, 0.3765, 0.7433, 0.2038, 0.8493, 0.2126, 0.8952, 0.3024, 0.8622, 0.3765, 0.7008, 0.2809, 0.5, 0.3667, 0.5, 0.2809, 0.7008, 0.2809, 0.6915, 0.3751, 0.5, 0.3667, 0.8622, 0.3765, 0.6915, 0.3751, 0.7008, 0.2809, 0.9866, 0.4313, 0.9453, 0.3947, 0.9333, 0.2284, 0.9866, 0.4313, 0.9194, 0.5761, 0.9453, 0.3947, 0.8797, 0.5755, 0.9194, 0.5761, 0.9866, 0.4313, 0.8797, 0.5755, 0.8461, 0.6537, 0.9194, 0.5761, 0.7093, 0.707, 0.8461, 0.6537, 0.8797, 0.5755, 0.8797, 0.5755, 0.734, 0.6216, 0.7093, 0.707, 0.7403, 0.5368, 0.734, 0.6216, 0.8797, 0.5755, 0.7403, 0.5368, 0.5, 0.6574, 0.734, 0.6216, 0.5, 0.5682, 0.5, 0.6574, 0.7403, 0.5368, 0.5, 0.5682, 0.2597, 0.5368, 0.5, 0.6574, 0.266, 0.6216, 0.5, 0.6574, 0.2597, 0.5368, 0.734, 0.6216, 0.5, 0.6574, 0.7093, 0.707, 0.6326, 0.09302, 0.5, 0.08868, 0.5, 0.1264, 0.6326, 0.09302, 0.7446, 0.1108, 0.5, 0.08868, 0.9194, 0.5761, 0.8583, 0.4344, 0.9453, 0.3947, 0.9194, 0.5761, 0.8852, 0.5152, 0.8583, 0.4344, 0.9211, 0.6271, 0.8852, 0.5152, 0.9194, 0.5761, 0.9211, 0.6271, 0.8813, 0.5847, 0.8852, 0.5152, 0.8463, 0.4844, 0.8852, 0.5152, 0.8813, 0.5847, 0.8463, 0.4844, 0.8583, 0.4344, 0.8852, 0.5152, 0.7311, 0.3731, 0.9216, 0.4548, 0.8641, 0.3437, 0.7311, 0.3731, 0.7403, 0.5368, 0.9216, 0.4548, 0.6157, 0.4372, 0.7403, 0.5368, 0.7311, 0.3731, 0.6157, 0.4372, 0.5, 0.5682, 0.7403, 0.5368, 0.5, 0.3504, 0.6157, 0.4372, 0.7311, 0.3731, 0.9216, 0.4548, 0.8797, 0.5755, 0.9866, 0.4313, 0.9216, 0.4548, 0.7403, 0.5368, 0.8797, 0.5755, 0.9194, 0.5761, 0.8934, 0.6774, 0.9211, 0.6271, 0.9194, 0.5761, 0.8461, 0.6537, 0.8934, 0.6774, 0.1148, 0.5152, 0.08064, 0.5761, 0.1417, 0.4344, 0.1148, 0.5152, 0.07887, 0.6271, 0.08064, 0.5761, 0.1066, 0.6774, 0.08064, 0.5761, 0.07887, 0.6271, 0.1066, 0.6774, 0.1539, 0.6537, 0.08064, 0.5761, 0.1844, 0.8144, 0.1539, 0.6537, 0.1066, 0.6774, 0.1844, 0.8144, 0.3158, 0.839, 0.1539, 0.6537, 0.226, 0.9058, 0.3158, 0.839, 0.1844, 0.8144, 0.226, 0.9058, 0.3646, 0.9444, 0.3158, 0.839, 0.3691, 0.985, 0.3646, 0.9444, 0.226, 0.9058, 0.3691, 0.985, 0.5, 1.0, 0.3646, 0.9444, 0.5, 0.9494, 0.5, 1.0, 0.3691, 0.985, 0.5, 0.9494, 0.6309, 0.985, 0.5, 1.0, 0.6448, 0.9357, 0.6309, 0.985, 0.5, 0.9494, 0.6448, 0.9357, 0.7856, 0.9117, 0.6309, 0.985, 0.774, 0.9058, 0.6309, 0.985, 0.7856, 0.9117, 0.774, 0.9058, 0.6354, 0.9444, 0.6309, 0.985, 0.6841, 0.839, 0.6354, 0.9444, 0.774, 0.9058, 0.6841, 0.839, 0.5, 0.8584, 0.6354, 0.9444, 0.5, 0.7507, 0.5, 0.8584, 0.6841, 0.839, 0.5, 0.7507, 0.3158, 0.839, 0.5, 0.8584, 0.2907, 0.707, 0.3158, 0.839, 0.5, 0.7507, 0.2907, 0.707, 0.1539, 0.6537, 0.3158, 0.839, 0.1203, 0.5755, 0.1539, 0.6537, 0.2907, 0.707, 0.1203, 0.5755, 0.08064, 0.5761, 0.1539, 0.6537, 0.774, 0.9058, 0.8156, 0.8144, 0.6841, 0.839, 0.3646, 0.9444, 0.5, 0.8584, 0.3158, 0.839, 0.3646, 0.9444, 0.5, 0.9674, 0.5, 0.8584, 0.5, 1.0, 0.5, 0.9674, 0.3646, 0.9444, 0.5, 1.0, 0.6354, 0.9444, 0.5, 0.9674, 0.6309, 0.985, 0.6354, 0.9444, 0.5, 1.0, 0.5, 0.8584, 0.5, 0.9674, 0.6354, 0.9444, 0.1137, 0.8123, 0.1066, 0.6774, 0.07887, 0.6271, 0.1137, 0.8123, 0.1844, 0.8144, 0.1066, 0.6774, 0.7642, 0.1947, 0.6547, 0.1519, 0.6547, 0.1519, 0.7642, 0.1947, 0.7642, 0.1947, 0.6547, 0.1519, 0.5, 0.9494, 0.6638, 0.8417, 0.6448, 0.9357, 0.5, 0.9494, 0.6048, 0.7317, 0.6638, 0.8417, 0.3952, 0.7317, 0.6048, 0.7317, 0.5, 0.9494, 0.3952, 0.7317, 0.5, 0.7014, 0.6048, 0.7317, 0.3998, 0.6853, 0.5, 0.7014, 0.3952, 0.7317, 0.3952, 0.7317, 0.323, 0.5978, 0.3998, 0.6853, 0.2144, 0.9117, 0.3691, 0.985, 0.226, 0.9058, 0.2144, 0.9117, 0.3552, 0.9357, 0.3691, 0.985, 0.5, 0.9494, 0.3691, 0.985, 0.3552, 0.9357, 0.3552, 0.9357, 0.3362, 0.8417, 0.5, 0.9494, 0.3952, 0.7317, 0.5, 0.9494, 0.3362, 0.8417, 0.08904, 0.6975, 0.2009, 0.6631, 0.1645, 0.8274, 0.08904, 0.6975, 0.1187, 0.5847, 0.2009, 0.6631, 0.2122, 0.5534, 0.2009, 0.6631, 0.1187, 0.5847, 0.1187, 0.5847, 0.1804, 0.5132, 0.2122, 0.5534, 0.1537, 0.4844, 0.1804, 0.5132, 0.1187, 0.5847, 0.1537, 0.4844, 0.3085, 0.3751, 0.1804, 0.5132, 0.2695, 0.5052, 0.1804, 0.5132, 0.3085, 0.3751, 0.911, 0.6975, 0.8355, 0.8274, 0.7991, 0.6631, 0.911, 0.6975, 0.8863, 0.8123, 0.8355, 0.8274, 0.7856, 0.9117, 0.8355, 0.8274, 0.8863, 0.8123, 0.6002, 0.6853, 0.6048, 0.7317, 0.5, 0.7014, 0.6002, 0.6853, 0.677, 0.5978, 0.6048, 0.7317, 0.9259, 0.2196, 0.797, 0.0, 0.7642, 0.1947, 0.9259, 0.2196, 0.797, 0.0, 0.797, 0.0, 0.9197, 0.0, 0.797, 0.0, 0.9259, 0.2196, 0.9197, 0.0, 0.797, 0.0, 0.797, 0.0, 0.9053, 0.001539, 0.797, 0.0, 0.9197, 0.0, 0.9053, 0.001539, 0.7579, 0.002308, 0.797, 0.0, 0.6967, 0.000769, 0.797, 0.0, 0.7579, 0.002308, 0.6967, 0.000769, 0.7642, 0.1947, 0.797, 0.0, 0.6967, 0.000769, 0.7642, 0.1947, 0.6967, 0.000769, 0.6967, 0.000769, 0.7642, 0.1947, 0.7642, 0.1947, 0.7579, 0.002308, 0.6875, 0.001539, 0.6967, 0.000769, 0.9421, 0.2284, 0.8982, 0.166, 1.0, 0.2284, 0.9421, 0.2284, 0.8605, 0.1696, 0.8982, 0.166, 0.7446, 0.1108, 0.8982, 0.166, 0.8605, 0.1696, 0.7446, 0.1108, 0.7446, 0.1108, 0.8982, 0.166, 0.7688, 0.1444, 0.6052, 0.1073, 0.7688, 0.1444, 0.7688, 0.1444, 0.6276, 0.003078, 0.6052, 0.1073, 0.9333, 0.2284, 0.7476, 0.001539, 0.7688, 0.1444, 0.9333, 0.2284, 0.9333, 0.2284, 0.7476, 0.001539, 0.7433, 0.2038, 0.8225, 0.0, 0.8493, 0.2126, 0.7433, 0.2038, 0.7433, 0.2038, 0.8225, 0.0, 0.7346, 0.04111, 0.8225, 0.0, 0.7433, 0.2038, 0.7346, 0.04111, 0.8225, 0.0, 0.8225, 0.0, 0.6132, 0.1732, 0.7433, 0.2038, 0.6132, 0.1732, 0.6132, 0.1732, 0.7346, 0.04111, 0.7433, 0.2038, 0.7346, 0.04111, 0.7346, 0.04111, 0.6132, 0.1732, 0.6132, 0.1732, 0.6586, 0.001539, 0.7346, 0.04111, 0.6276, 0.003078, 0.7476, 0.001539, 0.6276, 0.003078, 0.6276, 0.003078, 0.7688, 0.1444, 0.7476, 0.001539, 0.7476, 0.001539, 0.9333, 0.2284, 0.8471, 0.0, 0.7476, 0.001539, 0.7476, 0.001539, 0.9333, 0.2284, 0.0, 0.0, 0.0, 0.0, 0.0, 0.0, 0.0, 0.0, 0.0, 0.0, 0.0, 0.0, 0.5557, 0.4039, 0.5, 0.3898, 0.6113, 0.4099, 0.5557, 0.4039, 0.4443, 0.4039, 0.5, 0.3898, 0.3887, 0.4099, 0.5, 0.3898, 0.4443, 0.4039, 0.3609, 0.4506, 0.1039, 0.829, 0.1039, 0.829, 0.3609, 0.4506, 0.3609, 0.4506, 0.1039, 0.829, 0.3609, 0.4506, 0.1039, 0.829, 0.3609, 0.4506, 0.3609, 0.4506, 0.3603, 0.4772, 0.1039, 0.829, 0.4295, 0.3248, 0.3603, 0.4772, 0.3609, 0.4506, 0.4295, 0.3248, 0.5774, 0.3617, 0.3603, 0.4772, 0.6439, 0.199, 0.5774, 0.3617, 0.4295, 0.3248, 0.6439, 0.199, 0.7687, 0.3373, 0.5774, 0.3617, 0.4298, 0.5526, 0.5774, 0.3617, 0.7687, 0.3373, 0.4298, 0.5526, 0.3603, 0.4772, 0.5774, 0.3617, 0.1465, 0.8471, 0.3603, 0.4772, 0.4298, 0.5526, 0.1465, 0.8471, 0.3603, 0.4772, 0.3603, 0.4772, 0.1039, 0.829, 0.3603, 0.4772, 0.1465, 0.8471, 0.1465, 0.8471, 0.0, 0.9897, 0.1039, 0.829, 0.3234, 0.8783, 0.0, 0.9897, 0.1465, 0.8471, 0.3234, 0.8783, 0.02894, 1.0, 0.0, 0.9897, 0.3927, 0.8637, 0.02894, 1.0, 0.3234, 0.8783, 0.3927, 0.8637, 0.3891, 0.7076, 0.02894, 1.0, 0.5898, 0.5789, 0.3891, 0.7076, 0.3927, 0.8637, 0.5898, 0.5789, 0.5245, 0.4474, 0.3891, 0.7076, 0.7912, 0.301, 0.5245, 0.4474, 0.5898, 0.5789, 0.7912, 0.301, 0.5731, 0.1599, 0.5245, 0.4474, 0.747, 0.1627, 0.5731, 0.1599, 0.7912, 0.301, 0.747, 0.1627, 0.6299, 0.09518, 0.5731, 0.1599, 0.5083, 0.09698, 0.5731, 0.1599, 0.6299, 0.09518, 0.5083, 0.09698, 0.3625, 0.2296, 0.5731, 0.1599, 0.5245, 0.4474, 0.5731, 0.1599, 0.3625, 0.2296, 0.3625, 0.2296, 0.2422, 0.6348, 0.5245, 0.4474, 0.2422, 0.6348, 0.5245, 0.4474, 0.2422, 0.6348, 0.2422, 0.6348, 0.3891, 0.7076, 0.5245, 0.4474, 0.02894, 1.0, 0.3891, 0.7076, 0.2422, 0.6348, 0.2422, 0.6348, 0.2803, 0.8252, 0.02894, 1.0, 0.2803, 0.8252, 0.2803, 0.8252, 0.2422, 0.6348, 0.2422, 0.6348, 0.3614, 0.4241, 0.2803, 0.8252, 0.3625, 0.2296, 0.3614, 0.4241, 0.2422, 0.6348, 0.3625, 0.2296, 0.3625, 0.2296, 0.3614, 0.4241, 0.4298, 0.5526, 0.3234, 0.8783, 0.1465, 0.8471, 0.4298, 0.5526, 0.6262, 0.6913, 0.3234, 0.8783, 0.9016, 0.4106, 0.6262, 0.6913, 0.4298, 0.5526, 0.9016, 0.4106, 0.6888, 0.6605, 0.6262, 0.6913, 0.9155, 0.3871, 0.6888, 0.6605, 0.9016, 0.4106, 0.9155, 0.3871, 0.5898, 0.5789, 0.6888, 0.6605, 0.7912, 0.301, 0.5898, 0.5789, 0.9155, 0.3871, 0.4298, 0.5526, 0.7687, 0.3373, 0.9016, 0.4106, 0.3927, 0.8637, 0.6888, 0.6605, 0.5898, 0.5789, 0.3927, 0.8637, 0.6262, 0.6913, 0.6888, 0.6605, 0.3234, 0.8783, 0.6262, 0.6913, 0.3927, 0.8637, 0.555, 0.2292, 0.7199, 0.04842, 0.7077, 0.06239, 0.555, 0.2292, 0.5407, 0.2204, 0.7199, 0.04842, 0.3614, 0.4241, 0.5407, 0.2204, 0.555, 0.2292, 0.555, 0.2292, 0.3609, 0.4506, 0.3614, 0.4241, 0.1039, 0.829, 0.3609, 0.4506, 0.1039, 0.829, 0.1039, 0.829, 0.3609, 0.4506, 0.3609, 0.4506, 0.3609, 0.4506, 0.3609, 0.4506, 0.1039, 0.829, 0.1039, 0.829, 0.3603, 0.4772, 0.3609, 0.4506, 0.4295, 0.3248, 0.3609, 0.4506, 0.3603, 0.4772, 0.3603, 0.4772, 0.5774, 0.3617, 0.4295, 0.3248, 0.4298, 0.5526, 0.5774, 0.3617, 0.3603, 0.4772, 0.4298, 0.5526, 0.7687, 0.3373, 0.5774, 0.3617, 0.9016, 0.4106, 0.7687, 0.3373, 0.4298, 0.5526, 0.4298, 0.5526, 0.6262, 0.6913, 0.9016, 0.4106, 0.3234, 0.8783, 0.6262, 0.6913, 0.4298, 0.5526, 0.3234, 0.8783, 0.3927, 0.8637, 0.6262, 0.6913, 0.02894, 1.0, 0.3927, 0.8637, 0.3234, 0.8783, 0.02894, 1.0, 0.3891, 0.7076, 0.3927, 0.8637, 0.2422, 0.6348, 0.3891, 0.7076, 0.02894, 1.0, 0.2422, 0.6348, 0.5245, 0.4474, 0.3891, 0.7076, 0.2422, 0.6348, 0.5245, 0.4474, 0.2422, 0.6348, 0.2422, 0.6348, 0.3625, 0.2296, 0.5245, 0.4474, 0.5731, 0.1599, 0.5245, 0.4474, 0.3625, 0.2296, 0.5731, 0.1599, 0.7912, 0.301, 0.5245, 0.4474, 0.747, 0.1627, 0.7912, 0.301, 0.5731, 0.1599, 0.5731, 0.1599, 0.6299, 0.09518, 0.747, 0.1627, 0.5083, 0.09698, 0.6299, 0.09518, 0.5731, 0.1599, 0.5731, 0.1599, 0.3625, 0.2296, 0.5083, 0.09698, 0.2803, 0.8252, 0.2422, 0.6348, 0.02894, 1.0, 0.2803, 0.8252, 0.2803, 0.8252, 0.2422, 0.6348, 0.3614, 0.4241, 0.2422, 0.6348, 0.2803, 0.8252, 0.3614, 0.4241, 0.3625, 0.2296, 0.2422, 0.6348, 0.3625, 0.2296, 0.3625, 0.2296, 0.3614, 0.4241, 0.3234, 0.8783, 0.0, 0.9897, 0.02894, 1.0, 0.3234, 0.8783, 0.1465, 0.8471, 0.0, 0.9897, 0.4298, 0.5526, 0.1465, 0.8471, 0.3234, 0.8783, 0.4298, 0.5526, 0.3603, 0.4772, 0.1465, 0.8471, 0.3603, 0.4772, 0.1465, 0.8471, 0.3603, 0.4772, 0.3603, 0.4772, 0.1039, 0.829, 0.1465, 0.8471, 0.0, 0.9897, 0.1465, 0.8471, 0.1039, 0.829, 0.5774, 0.3617, 0.6439, 0.199, 0.4295, 0.3248, 0.5774, 0.3617, 0.7687, 0.3373, 0.6439, 0.199, 0.7199, 0.04842, 0.555, 0.2292, 0.7077, 0.06239, 0.7199, 0.04842, 0.5407, 0.2204, 0.555, 0.2292, 0.3614, 0.4241, 0.555, 0.2292, 0.5407, 0.2204, 0.3614, 0.4241, 0.3609, 0.4506, 0.555, 0.2292, 0.6052, 0.1073, 0.7688, 0.1444, 0.7688, 0.1444, 0.6052, 0.1073, 0.6276, 0.003078, 0.7688, 0.1444, 0.7476, 0.001539, 0.9333, 0.2284, 0.7688, 0.1444, 0.7476, 0.001539, 0.9333, 0.2284, 0.9333, 0.2284, 0.6586, 0.001539, 0.6052, 0.1073, 0.6132, 0.1732, 0.6586, 0.001539, 0.6052, 0.1073, 0.6052, 0.1073, 0.6276, 0.003078, 0.6052, 0.1073, 0.6586, 0.001539, 0.6586, 0.001539, 0.6586, 0.001539, 0.6276, 0.003078, 0.7476, 0.001539, 0.6276, 0.003078, 0.6586, 0.001539, 0.7476, 0.001539, 0.6276, 0.003078, 0.6276, 0.003078, 0.7688, 0.1444, 0.6276, 0.003078, 0.7476, 0.001539, 0.8225, 0.0, 0.7476, 0.001539, 0.6586, 0.001539, 0.8225, 0.0, 0.8471, 0.0, 0.7476, 0.001539, 0.8471, 0.0, 0.8471, 0.0, 0.8225, 0.0, 0.8225, 0.0, 0.8493, 0.2126, 0.8471, 0.0, 0.9333, 0.2284, 0.8471, 0.0, 0.8493, 0.2126, 0.8493, 0.2126, 0.8493, 0.2126, 0.9333, 0.2284, 0.8952, 0.3024, 0.9333, 0.2284, 0.8493, 0.2126, 0.8493, 0.2126, 0.8622, 0.3765, 0.8952, 0.3024, 0.7433, 0.2038, 0.8622, 0.3765, 0.8493, 0.2126, 0.7433, 0.2038, 0.7008, 0.2809, 0.8622, 0.3765, 0.6132, 0.1732, 0.7008, 0.2809, 0.7433, 0.2038, 0.7433, 0.2038, 0.6132, 0.1732, 0.6132, 0.1732, 0.7346, 0.04111, 0.6132, 0.1732, 0.7433, 0.2038, 0.7346, 0.04111, 0.7346, 0.04111, 0.6132, 0.1732, 0.6586, 0.001539, 0.6132, 0.1732, 0.7346, 0.04111, 0.8225, 0.0, 0.7433, 0.2038, 0.8493, 0.2126, 0.8225, 0.0, 0.7433, 0.2038, 0.7433, 0.2038, 0.7346, 0.04111, 0.7433, 0.2038, 0.8225, 0.0, 0.8225, 0.0, 0.8225, 0.0, 0.7346, 0.04111, 0.9333, 0.2284, 0.7476, 0.001539, 0.8471, 0.0, 0.9333, 0.2284, 0.7476, 0.001539, 0.7476, 0.001539, 0.0, 0.0, 0.0, 0.0, 0.0, 0.0, 0.0, 0.0, 0.0, 0.0, 0.0, 0.0, 0.7446, 0.1108, 0.0, 0.0, 0.0, 0.0, 0.7446, 0.1108, 0.8355, 0.04309, 0.0, 0.0, 0.9259, 0.2196, 0.9197, 0.0, 0.9197, 0.0, 0.9259, 0.2196, 1.0, 0.2284, 0.9197, 0.0, 0.6547, 0.1519, 0.6326, 0.09302, 0.6875, 0.001539, 0.6547, 0.1519, 0.6547, 0.1519, 0.6326, 0.09302, 0.7642, 0.1947, 0.6547, 0.1519, 0.6547, 0.1519, 0.7642, 0.1947, 0.7642, 0.1947, 0.6547, 0.1519, 0.7446, 0.1108, 0.8982, 0.166, 0.7446, 0.1108, 0.7446, 0.1108, 0.8605, 0.1696, 0.8982, 0.166, 0.9421, 0.2284, 0.8982, 0.166, 0.8605, 0.1696, 0.9421, 0.2284, 1.0, 0.2284, 0.8982, 0.166, 0.9866, 0.4313, 1.0, 0.2284, 0.9421, 0.2284, 0.9866, 0.4313, 0.9216, 0.4548, 1.0, 0.2284, 0.9259, 0.2196, 1.0, 0.2284, 0.9216, 0.4548, 0.9216, 0.4548, 0.8641, 0.3437, 0.9259, 0.2196, 0.7642, 0.1947, 0.9259, 0.2196, 0.8641, 0.3437, 0.7642, 0.1947, 0.797, 0.0, 0.9259, 0.2196, 0.797, 0.0, 0.9259, 0.2196, 0.797, 0.0, 0.797, 0.0, 0.9259, 0.2196, 0.9259, 0.2196, 0.797, 0.0, 0.9259, 0.2196, 0.797, 0.0, 0.797, 0.0, 0.6967, 0.000769, 0.797, 0.0, 0.6967, 0.000769, 0.6967, 0.000769, 0.797, 0.0, 0.797, 0.0, 0.7642, 0.1947, 0.6967, 0.000769, 0.9197, 0.0, 0.9259, 0.2196, 0.9197, 0.0, 0.9197, 0.0, 1.0, 0.2284, 0.9259, 0.2196, 0.7579, 0.002308, 0.6967, 0.000769, 0.6875, 0.001539, 0.7579, 0.002308, 0.797, 0.0, 0.6967, 0.000769, 0.9053, 0.001539, 0.797, 0.0, 0.7579, 0.002308, 0.9053, 0.001539, 0.9197, 0.0, 0.797, 0.0, 0.0, 0.0, 0.0, 0.0, 0.0, 0.0, 0.0, 0.0, 0.0, 0.0, 0.0, 0.0, 0.7539, 0.5017, 0.8196, 0.5132, 0.7878, 0.5534, 0.7539, 0.5017, 0.739, 0.4807, 0.8196, 0.5132, 0.6939, 0.4758, 0.739, 0.4807, 0.7539, 0.5017, 0.6939, 0.4758, 0.636, 0.4995, 0.739, 0.4807, 0.6963, 0.4895, 0.636, 0.4995, 0.6939, 0.4758, 0.6963, 0.4895, 0.5, 0.4781, 0.636, 0.4995, 0.5, 0.4276, 0.5, 0.4781, 0.6963, 0.4895, 0.5, 0.4276, 0.3037, 0.4895, 0.5, 0.4781, 0.3516, 0.4377, 0.3037, 0.4895, 0.5, 0.4276, 0.3516, 0.4377, 0.2971, 0.5445, 0.3037, 0.4895, 0.3601, 0.5037, 0.2971, 0.5445, 0.3516, 0.4377, 0.3601, 0.5037, 0.323, 0.5978, 0.2971, 0.5445, 0.3164, 0.6517, 0.2971, 0.5445, 0.323, 0.5978, 0.3164, 0.6517, 0.2122, 0.5534, 0.2971, 0.5445, 0.2461, 0.5017, 0.2971, 0.5445, 0.2122, 0.5534, 0.2461, 0.5017, 0.3037, 0.4895, 0.2971, 0.5445, 0.3061, 0.4758, 0.3037, 0.4895, 0.2461, 0.5017, 0.3061, 0.4758, 0.364, 0.4995, 0.3037, 0.4895, 0.261, 0.4807, 0.364, 0.4995, 0.3061, 0.4758, 0.3061, 0.4758, 0.2461, 0.5017, 0.261, 0.4807, 0.1804, 0.5132, 0.261, 0.4807, 0.2461, 0.5017, 0.2461, 0.5017, 0.2122, 0.5534, 0.1804, 0.5132, 0.3037, 0.4895, 0.364, 0.4995, 0.5, 0.4781, 0.7539, 0.5017, 0.6963, 0.4895, 0.6939, 0.4758, 0.7539, 0.5017, 0.7029, 0.5445, 0.6963, 0.4895, 0.7878, 0.5534, 0.7029, 0.5445, 0.7539, 0.5017, 0.7878, 0.5534, 0.6836, 0.6517, 0.7029, 0.5445, 0.677, 0.5978, 0.7029, 0.5445, 0.6836, 0.6517, 0.677, 0.5978, 0.6399, 0.5037, 0.7029, 0.5445, 0.6484, 0.4377, 0.7029, 0.5445, 0.6399, 0.5037, 0.6484, 0.4377, 0.6963, 0.4895, 0.7029, 0.5445, 0.5, 0.4276, 0.6963, 0.4895, 0.6484, 0.4377, 0.6399, 0.5037, 0.6291, 0.4667, 0.6484, 0.4377, 0.6399, 0.5037, 0.6036, 0.5839, 0.6291, 0.4667, 0.5936, 0.5531, 0.6291, 0.4667, 0.6036, 0.5839, 0.5936, 0.5531, 0.6113, 0.4099, 0.6291, 0.4667, 0.5926, 0.5138, 0.6113, 0.4099, 0.5936, 0.5531, 0.5936, 0.5531, 0.5, 0.5563, 0.5926, 0.5138, 0.5, 0.5735, 0.5, 0.5563, 0.5936, 0.5531, 0.5, 0.5735, 0.4064, 0.5531, 0.5, 0.5563, 0.3964, 0.5839, 0.4064, 0.5531, 0.5, 0.5735, 0.3964, 0.5839, 0.3709, 0.4667, 0.4064, 0.5531, 0.3601, 0.5037, 0.3709, 0.4667, 0.3964, 0.5839, 0.3601, 0.5037, 0.3516, 0.4377, 0.3709, 0.4667, 0.3828, 0.4083, 0.3709, 0.4667, 0.3516, 0.4377, 0.3828, 0.4083, 0.3887, 0.4099, 0.3709, 0.4667, 0.4064, 0.5531, 0.3709, 0.4667, 0.3887, 0.4099, 0.3887, 0.4099, 0.4074, 0.5138, 0.4064, 0.5531, 0.5, 0.5563, 0.4064, 0.5531, 0.4074, 0.5138, 0.6036, 0.5839, 0.5, 0.5735, 0.5936, 0.5531, 0.6036, 0.5839, 0.5, 0.6048, 0.5, 0.5735, 0.3964, 0.5839, 0.5, 0.5735, 0.5, 0.6048, 0.6291, 0.4667, 0.6172, 0.4083, 0.6484, 0.4377, 0.6291, 0.4667, 0.6113, 0.4099, 0.6172, 0.4083, 0.5245, 0.4474, 0.5898, 0.5789, 0.3891, 0.7076, 0.5245, 0.4474, 0.7912, 0.301, 0.5898, 0.5789, 0.9155, 0.3871, 0.5898, 0.5789, 0.7912, 0.301, 0.9155, 0.3871, 0.6888, 0.6605, 0.5898, 0.5789, 0.9016, 0.4106, 0.6888, 0.6605, 0.9155, 0.3871, 0.9016, 0.4106, 0.6262, 0.6913, 0.6888, 0.6605, 0.3927, 0.8637, 0.6888, 0.6605, 0.6262, 0.6913, 0.3927, 0.8637, 0.5898, 0.5789, 0.6888, 0.6605, 0.3891, 0.7076, 0.5898, 0.5789, 0.3927, 0.8637])
me_gomazou_mat_0.materials.append(mat_mat_0)
me_gomazou_mat_0.use_remesh_preserve_volume = False
me_gomazou_mat_0.use_remesh_preserve_attributes = False
me_gomazou_mat_0.use_mirror_vertex_groups = False
me_gomazou_mat_0.update()
me_gomazou_mat_3 = bpy.data.meshes.new('gomazou_mat_3')
me_gomazou_mat_3.from_pydata([(0.0, 3.346, 3.182), (0.33, 3.287, 3.24), (0.313, 3.27, 3.133), (0.0, 3.363, 3.289), (-0.313, 3.27, 3.133), (-0.33, 3.287, 3.24), (-0.5527, 2.944, 2.804), (-0.5828, 2.995, 2.944), (-0.4368, 2.401, 3.393), (-0.5179, 2.55, 3.423), (-0.3234, 2.769, 3.736), (-0.3835, 2.857, 3.707), (0.0, 2.869, 3.788), (0.0, 2.994, 3.763), (0.3234, 2.769, 3.736), (0.3835, 2.857, 3.707), (0.4368, 2.401, 3.393), (0.5179, 2.55, 3.423), (0.5527, 2.944, 2.804), (0.5828, 2.995, 2.944)], [], [(0, 1, 2), (0, 3, 1), (3, 0, 4), (4, 5, 3), (6, 5, 4), (6, 7, 5), (8, 7, 6), (8, 9, 7), (10, 9, 8), (10, 11, 9), (12, 11, 10), (12, 13, 11), (14, 13, 12), (14, 15, 13), (16, 15, 14), (16, 17, 15), (18, 17, 16), (18, 19, 17), (2, 19, 18), (2, 1, 19), (11, 7, 9), (11, 5, 7), (13, 5, 11), (13, 3, 5), (1, 3, 13), (13, 15, 1), (19, 1, 15), (15, 17, 19)])
me_gomazou_mat_3.polygons.foreach_set('use_smooth', [True] * 28)
_k = set([(0, 2), (0, 4), (2, 18), (4, 6), (6, 8), (8, 10), (10, 12), (12, 14), (14, 16), (16, 18)])
me_gomazou_mat_3.attributes.new('sharp_edge', 'BOOLEAN', 'EDGE').data.foreach_set('value', [ (min(e.vertices), max(e.vertices)) in _k for e in me_gomazou_mat_3.edges])
_uv = me_gomazou_mat_3.uv_layers.new(name='UVTex')
_uv.uv.foreach_set('vector', [1.003, 0.9122, 1.093, 0.8423, 1.003, 0.9122, 1.003, 0.9122, 1.093, 0.8423, 1.093, 0.8423, 1.093, 0.8423, 1.003, 0.9122, 1.003, 0.9122, 1.003, 0.9122, 1.093, 0.8423, 1.093, 0.8423, 0.1888, 0.9164, 1.093, 0.8423, 1.003, 0.9122, 0.1888, 0.9164, 0.4221, 0.7834, 1.093, 0.8423, 0.1959, 0.07121, 0.4221, 0.7834, 0.1888, 0.9164, 0.1959, 0.07121, 0.3632, 0.2499, 0.4221, 0.7834, 0.7238, 0.07309, 0.3632, 0.2499, 0.1959, 0.07121, 0.7238, 0.07309, 0.7715, 0.159, 0.3632, 0.2499, 1.057, 0.07401, 0.7715, 0.159, 0.7238, 0.07309, 1.057, 0.07401, 1.041, 0.1829, 0.7715, 0.159, 0.7238, 0.07309, 1.041, 0.1829, 1.057, 0.07401, 0.7238, 0.07309, 0.7715, 0.159, 1.041, 0.1829, 0.1959, 0.07121, 0.7715, 0.159, 0.7238, 0.07309, 0.1959, 0.07121, 0.3632, 0.2499, 0.7715, 0.159, 0.1888, 0.9164, 0.3632, 0.2499, 0.1959, 0.07121, 0.1888, 0.9164, 0.4221, 0.7834, 0.3632, 0.2499, 1.003, 0.9122, 0.4221, 0.7834, 0.1888, 0.9164, 1.003, 0.9122, 1.093, 0.8423, 0.4221, 0.7834, 0.7715, 0.159, 0.4221, 0.7834, 0.3632, 0.2499, 0.7715, 0.159, 1.093, 0.8423, 0.4221, 0.7834, 1.041, 0.1829, 1.093, 0.8423, 0.7715, 0.159, 1.041, 0.1829, 1.093, 0.8423, 1.093, 0.8423, 1.093, 0.8423, 1.093, 0.8423, 1.041, 0.1829, 1.041, 0.1829, 0.7715, 0.159, 1.093, 0.8423, 0.4221, 0.7834, 1.093, 0.8423, 0.7715, 0.159, 0.7715, 0.159, 0.3632, 0.2499, 0.4221, 0.7834])
me_gomazou_mat_3.materials.append(mat_mat_3)
me_gomazou_mat_3.use_remesh_preserve_volume = False
me_gomazou_mat_3.use_remesh_preserve_attributes = False
me_gomazou_mat_3.use_mirror_vertex_groups = False
me_gomazou_mat_3.update()
me_gomazou_mat_2 = bpy.data.meshes.new('gomazou_mat_2')
me_gomazou_mat_2.from_pydata([(0.01155, 1.917, 1.792), (-0.4247, 2.523, 2.287), (-0.7197, 2.552, 2.259), (0.4247, 2.523, 2.287), (0.0, 2.415, 2.325), (0.7197, 2.552, 2.259)], [], [(0, 1, 2), (3, 4, 1), (0, 3, 1), (3, 0, 5)])
me_gomazou_mat_2.polygons.foreach_set('use_smooth', [True] * 4)
_k = set([(0, 2), (0, 5), (1, 2), (1, 4), (3, 4), (3, 5)])
me_gomazou_mat_2.attributes.new('sharp_edge', 'BOOLEAN', 'EDGE').data.foreach_set('value', [ (min(e.vertices), max(e.vertices)) in _k for e in me_gomazou_mat_2.edges])
_uv = me_gomazou_mat_2.uv_layers.new(name='UVTex')
_uv.uv.foreach_set('vector', [0.5, 0.8212, 0.1225, 1.019, -0.1398, 1.021, 0.8775, 1.019, 0.5025, 1.011, 0.1225, 1.019, 0.5, 0.8212, 0.8775, 1.019, 0.1225, 1.019, 0.8775, 1.019, 0.5, 0.8212, 1.14, 1.021])
me_gomazou_mat_2.materials.append(mat_mat_2)
me_gomazou_mat_2.use_remesh_preserve_volume = False
me_gomazou_mat_2.use_remesh_preserve_attributes = False
me_gomazou_mat_2.use_mirror_vertex_groups = False
me_gomazou_mat_2.update()
me_gomazou_mat_5 = bpy.data.meshes.new('gomazou_mat_5')
me_gomazou_mat_5.from_pydata([(-1.798, 1.859, 0.3111), (-1.342, 2.418, 0.1135), (-1.365, 2.368, 0.4711), (-1.73, 1.949, -0.03883), (-2.014, 2.113, 0.4169), (-1.936, 2.169, 0.06089), (1.73, 1.949, -0.03883), (1.365, 2.368, 0.4711), (1.342, 2.418, 0.1135), (1.798, 1.859, 0.3111), (1.936, 2.168, 0.06089), (2.014, 2.113, 0.4169), (-1.662, 2.304, -0.1152), (-1.393, 2.664, 0.0637), (-1.307, 3.025, 0.5669), (-1.55, 2.39, 0.6665), (-1.741, 1.912, 0.5784), (-1.885, 2.135, 0.6546), (-1.968, 2.601, 0.7105), (-2.068, 2.685, 0.3534), (-1.818, 2.7, 0.03937), (-1.984, 2.91, 0.4603), (-2.035, 2.147, 1.565), (-1.644, 2.006, 1.766), (-1.791, 2.2, 1.73), (-1.736, 1.746, 1.511), (-1.757, 1.733, 1.211), (-1.472, 2.091, 1.191), (-1.757, 1.872, 0.9819), (-1.532, 2.365, 0.9925), (-1.308, 2.949, 1.226), (-1.34, 2.267, 1.629), (-1.309, 2.391, 1.845), (-1.492, 2.011, 1.76), (-1.846, 2.596, 1.632), (-2.107, 2.601, 1.349), (-2.001, 2.843, 1.307), (-1.953, 2.564, 1.022), (-2.063, 2.08, 1.208), (-1.885, 2.092, 0.9615), (1.662, 2.304, -0.1152), (1.818, 2.7, 0.03937), (2.068, 2.685, 0.3534), (1.984, 2.91, 0.4603), (1.968, 2.601, 0.7105), (1.393, 2.664, 0.0637), (1.307, 3.025, 0.5669), (1.55, 2.39, 0.6665), (1.741, 1.912, 0.5784), (1.885, 2.135, 0.6546), (1.644, 2.006, 1.766), (2.035, 2.147, 1.565), (1.791, 2.2, 1.73), (1.736, 1.746, 1.511), (1.492, 2.011, 1.76), (1.472, 2.091, 1.191), (1.34, 2.267, 1.629), (1.308, 2.949, 1.226), (1.309, 2.391, 1.845), (1.846, 2.596, 1.632), (2.107, 2.601, 1.349), (2.063, 2.08, 1.208), (1.953, 2.564, 1.022), (1.885, 2.092, 0.9615), (1.757, 1.872, 0.9819), (1.757, 1.733, 1.211), (1.532, 2.365, 0.9925), (2.001, 2.843, 1.307)], [], [(0, 1, 2), (0, 3, 1), (3, 0, 4), (4, 5, 3), (6, 7, 8), (6, 9, 7), (10, 9, 6), (10, 11, 9), (12, 1, 3), (12, 13, 1), (14, 1, 13), (14, 2, 1), (15, 2, 14), (15, 16, 2), (0, 2, 16), (4, 0, 16), (17, 4, 16), (17, 18, 4), (19, 4, 18), (19, 5, 4), (20, 5, 19), (20, 12, 5), (3, 5, 12), (21, 19, 18), (21, 20, 19), (22, 23, 24), (22, 25, 23), (26, 25, 22), (26, 27, 25), (28, 27, 26), (28, 29, 27), (30, 27, 29), (30, 31, 27), (32, 31, 30), (32, 33, 31), (27, 31, 33), (33, 25, 27), (23, 25, 33), (34, 22, 24), (34, 35, 22), (36, 35, 34), (36, 37, 35), (38, 35, 37), (38, 22, 35), (26, 22, 38), (38, 28, 26), (39, 28, 38), (38, 37, 39), (40, 6, 8), (40, 10, 6), (41, 10, 40), (41, 42, 10), (43, 42, 41), (43, 44, 42), (11, 42, 44), (11, 10, 42), (8, 45, 40), (8, 46, 45), (7, 46, 8), (7, 47, 46), (48, 47, 7), (7, 9, 48), (11, 48, 9), (11, 49, 48), (44, 49, 11), (50, 51, 52), (50, 53, 51), (54, 53, 50), (54, 55, 53), (56, 55, 54), (56, 57, 55), (58, 57, 56), (56, 54, 58), (51, 59, 52), (51, 60, 59), (61, 60, 51), (61, 62, 60), (63, 62, 61), (61, 64, 63), (65, 64, 61), (65, 55, 64), (53, 55, 65), (65, 51, 53), (61, 51, 65), (66, 55, 57), (66, 64, 55), (60, 67, 59), (60, 62, 67)])
me_gomazou_mat_5.polygons.foreach_set('use_smooth', [True] * 88)
_k = set([(12, 13), (12, 20), (13, 14), (14, 15), (15, 16), (16, 17), (17, 18), (18, 21), (20, 21), (23, 24), (23, 33), (24, 34), (28, 29), (28, 39), (29, 30), (30, 32), (32, 33), (34, 36), (36, 37), (37, 39), (40, 41), (40, 45), (41, 43), (43, 44), (44, 49), (45, 46), (46, 47), (47, 48), (48, 49), (50, 52), (50, 54), (52, 59), (54, 58), (57, 58), (57, 66), (59, 67), (62, 63), (62, 67), (63, 64), (64, 66)])
me_gomazou_mat_5.attributes.new('sharp_edge', 'BOOLEAN', 'EDGE').data.foreach_set('value', [ (min(e.vertices), max(e.vertices)) in _k for e in me_gomazou_mat_5.edges])
_uv = me_gomazou_mat_5.uv_layers.new(name='UVTex')
_uv.uv.foreach_set('vector', [0.6634, 0.03078, 0.2787, 0.3647, 0.6043, 0.4866, 0.6634, 0.03078, 0.2016, 0.01271, 0.2787, 0.3647, 0.2016, 0.01271, 0.6634, 0.03078, 0.6647, 0.2291, 0.6647, 0.2291, 0.2131, 0.1446, 0.2016, 0.01271, 0.2016, 0.01271, 0.6043, 0.4866, 0.2787, 0.3647, 0.2016, 0.01271, 0.6634, 0.03078, 0.6043, 0.4866, 0.2131, 0.1446, 0.6634, 0.03078, 0.2016, 0.01271, 0.2131, 0.1446, 0.6647, 0.2291, 0.6634, 0.03078, -0.06308, 0.2029, 0.2787, 0.3647, 0.2016, 0.01271, -0.06308, 0.2029, 0.09846, 0.6525, 0.2787, 0.3647, 0.5374, 1.101, 0.2787, 0.3647, 0.09846, 0.6525, 0.5374, 1.101, 0.6043, 0.4866, 0.2787, 0.3647, 0.9205, 0.628, 0.6043, 0.4866, 0.5374, 1.101, 0.9205, 0.628, 0.956, 0.104, 0.6043, 0.4866, 0.6634, 0.03078, 0.6043, 0.4866, 0.956, 0.104, 0.6647, 0.2291, 0.6634, 0.03078, 0.956, 0.104, 0.9377, 0.3398, 0.6647, 0.2291, 0.956, 0.104, 0.9377, 0.3398, 0.8228, 0.8717, 0.6647, 0.2291, 0.4336, 0.7202, 0.6647, 0.2291, 0.8228, 0.8717, 0.4336, 0.7202, 0.2131, 0.1446, 0.6647, 0.2291, -0.07309, 0.6296, 0.2131, 0.1446, 0.4336, 0.7202, -0.07309, 0.6296, -0.06308, 0.2029, 0.2131, 0.1446, 0.2016, 0.01271, 0.2131, 0.1446, -0.06308, 0.2029, 0.3729, 1.063, 0.4336, 0.7202, 0.8228, 0.8717, 0.3729, 1.063, -0.07309, 0.6296, 0.4336, 0.7202, 0.7109, 0.3701, 0.9471, 0.2203, 0.9325, 0.3981, 0.7109, 0.3701, 0.5724, 0.01751, 0.9471, 0.2203, 0.1817, 0.04079, 0.5724, 0.01751, 0.7109, 0.3701, 0.1817, 0.04079, 0.216, 0.364, 0.5724, 0.01751, 0.0179, 0.1139, 0.216, 0.364, 0.1817, 0.04079, 0.0179, 0.1139, 0.09947, 0.5857, 0.216, 0.364, 0.4228, 1.097, 0.216, 0.364, 0.09947, 0.5857, 0.4228, 1.097, 0.8142, 0.4698, 0.216, 0.364, 1.115, 0.5564, 0.8142, 0.4698, 0.4228, 1.097, 1.115, 0.5564, 0.9402, 0.2256, 0.8142, 0.4698, 0.216, 0.364, 0.8142, 0.4698, 0.9402, 0.2256, 0.9402, 0.2256, 0.5724, 0.01751, 0.216, 0.364, 0.9471, 0.2203, 0.5724, 0.01751, 0.9402, 0.2256, 0.8735, 0.7648, 0.7109, 0.3701, 0.9325, 0.3981, 0.8735, 0.7648, 0.5392, 0.6927, 0.7109, 0.3701, 0.4944, 1.024, 0.5392, 0.6927, 0.8735, 0.7648, 0.4944, 1.024, 0.1873, 0.8705, 0.5392, 0.6927, 0.377, 0.3212, 0.5392, 0.6927, 0.1873, 0.8705, 0.377, 0.3212, 0.7109, 0.3701, 0.5392, 0.6927, 0.1817, 0.04079, 0.7109, 0.3701, 0.377, 0.3212, 0.377, 0.3212, 0.0179, 0.1139, 0.1817, 0.04079, 0.05989, 0.3912, 0.0179, 0.1139, 0.377, 0.3212, 0.377, 0.3212, 0.1873, 0.8705, 0.05989, 0.3912, -0.06308, 0.2029, 0.2016, 0.01271, 0.2787, 0.3647, -0.06308, 0.2029, 0.2131, 0.1446, 0.2016, 0.01271, -0.07309, 0.6296, 0.2131, 0.1446, -0.06308, 0.2029, -0.07309, 0.6296, 0.4336, 0.7202, 0.2131, 0.1446, 0.3729, 1.063, 0.4336, 0.7202, -0.07309, 0.6296, 0.3729, 1.063, 0.8228, 0.8717, 0.4336, 0.7202, 0.6647, 0.2291, 0.4336, 0.7202, 0.8228, 0.8717, 0.6647, 0.2291, 0.2131, 0.1446, 0.4336, 0.7202, 0.2787, 0.3647, 0.09846, 0.6525, -0.06308, 0.2029, 0.2787, 0.3647, 0.5374, 1.101, 0.09846, 0.6525, 0.6043, 0.4866, 0.5374, 1.101, 0.2787, 0.3647, 0.6043, 0.4866, 0.9205, 0.628, 0.5374, 1.101, 0.956, 0.104, 0.9205, 0.628, 0.6043, 0.4866, 0.6043, 0.4866, 0.6634, 0.03078, 0.956, 0.104, 0.6647, 0.2291, 0.956, 0.104, 0.6634, 0.03078, 0.6647, 0.2291, 0.9377, 0.3398, 0.956, 0.104, 0.8228, 0.8717, 0.9377, 0.3398, 0.6647, 0.2291, 0.9471, 0.2203, 0.7109, 0.3701, 0.9325, 0.3981, 0.9471, 0.2203, 0.5724, 0.01751, 0.7109, 0.3701, 0.9402, 0.2256, 0.5724, 0.01751, 0.9471, 0.2203, 0.9402, 0.2256, 0.216, 0.364, 0.5724, 0.01751, 0.8142, 0.4698, 0.216, 0.364, 0.9402, 0.2256, 0.8142, 0.4698, 0.4228, 1.097, 0.216, 0.364, 1.115, 0.5564, 0.4228, 1.097, 0.8142, 0.4698, 0.8142, 0.4698, 0.9402, 0.2256, 1.115, 0.5564, 0.7109, 0.3701, 0.8735, 0.7648, 0.9325, 0.3981, 0.7109, 0.3701, 0.5392, 0.6927, 0.8735, 0.7648, 0.377, 0.3212, 0.5392, 0.6927, 0.7109, 0.3701, 0.377, 0.3212, 0.1873, 0.8705, 0.5392, 0.6927, 0.05989, 0.3912, 0.1873, 0.8705, 0.377, 0.3212, 0.377, 0.3212, 0.0179, 0.1139, 0.05989, 0.3912, 0.1817, 0.04079, 0.0179, 0.1139, 0.377, 0.3212, 0.1817, 0.04079, 0.216, 0.364, 0.0179, 0.1139, 0.5724, 0.01751, 0.216, 0.364, 0.1817, 0.04079, 0.1817, 0.04079, 0.7109, 0.3701, 0.5724, 0.01751, 0.377, 0.3212, 0.7109, 0.3701, 0.1817, 0.04079, 0.09947, 0.5857, 0.216, 0.364, 0.4228, 1.097, 0.09947, 0.5857, 0.0179, 0.1139, 0.216, 0.364, 0.5392, 0.6927, 0.4944, 1.024, 0.8735, 0.7648, 0.5392, 0.6927, 0.1873, 0.8705, 0.4944, 1.024])
me_gomazou_mat_5.materials.append(mat_mat_5)
me_gomazou_mat_5.use_remesh_preserve_volume = False
me_gomazou_mat_5.use_remesh_preserve_attributes = False
me_gomazou_mat_5.use_mirror_vertex_groups = False
me_gomazou_mat_5.update()
me_gomazou_mat_4 = bpy.data.meshes.new('gomazou_mat_4')
me_gomazou_mat_4.from_pydata([(-0.3476, 1.669, 3.828), (-0.1738, 1.584, 3.902), (-0.2891, 1.941, 4.37), (1e-06, 2.11, 4.502), (0.2891, 1.941, 4.37), (0.1738, 1.584, 3.902), (0.3476, 1.669, 3.828)], [], [(0, 1, 2), (3, 2, 4), (2, 1, 5), (4, 2, 5), (4, 5, 6)])
me_gomazou_mat_4.polygons.foreach_set('use_smooth', [True] * 5)
_k = set([(0, 1), (0, 2), (1, 5), (2, 3), (3, 4), (4, 6), (5, 6)])
me_gomazou_mat_4.attributes.new('sharp_edge', 'BOOLEAN', 'EDGE').data.foreach_set('value', [ (min(e.vertices), max(e.vertices)) in _k for e in me_gomazou_mat_4.edges])
_uv = me_gomazou_mat_4.uv_layers.new(name='UVTex')
_uv.uv.foreach_set('vector', [-0.05735, -0.235, 0.2306, -0.2857, 0.03958, 1.041, 0.5186, 1.544, 0.03958, 1.041, 0.9977, 1.041, 0.03958, 1.041, 0.2306, -0.2857, 0.8066, -0.2857, 0.9977, 1.041, 0.03958, 1.041, 0.8066, -0.2857, 0.9977, 1.041, 0.8066, -0.2857, 1.095, -0.235])
me_gomazou_mat_4.materials.append(mat_mat_4)
me_gomazou_mat_4.use_remesh_preserve_volume = False
me_gomazou_mat_4.use_remesh_preserve_attributes = False
me_gomazou_mat_4.use_mirror_vertex_groups = False
me_gomazou_mat_4.update()
me_gomazou_mat_6 = bpy.data.meshes.new('gomazou_mat_6')
me_gomazou_mat_6.from_pydata([(-0.7407, 0.01079, 1.639), (-1.007, 0.006917, 1.424), (-0.4951, 0.01467, 1.469), (-0.7324, 0.214, 1.479), (1.088, 0.02029, -0.7005), (0.8057, 0.02039, -0.8495), (1.265, 0.01463, -1.003), (1.048, 0.2263, -0.8144), (-1.087, 0.01563, -0.6991), (-1.265, 0.0147, -1.001), (-0.8051, 0.01807, -0.8492), (-1.047, 0.2234, -0.8099), (0.7407, 0.01079, 1.639), (0.4951, 0.01467, 1.469), (1.007, 0.006917, 1.424), (0.7324, 0.214, 1.479)], [], [(0, 1, 2), (0, 3, 1), (3, 0, 2), (4, 5, 6), (4, 7, 5), (6, 7, 4), (8, 9, 10), (8, 11, 9), (10, 11, 8), (12, 13, 14), (12, 15, 13), (14, 15, 12)])
me_gomazou_mat_6.polygons.foreach_set('use_smooth', [True] * 12)
_k = set([(1, 2), (1, 3), (2, 3), (5, 6), (5, 7), (6, 7), (9, 10), (9, 11), (10, 11), (13, 14), (13, 15), (14, 15)])
me_gomazou_mat_6.attributes.new('sharp_edge', 'BOOLEAN', 'EDGE').data.foreach_set('value', [ (min(e.vertices), max(e.vertices)) in _k for e in me_gomazou_mat_6.edges])
_uv = me_gomazou_mat_6.uv_layers.new(name='UVTex')
_uv.uv.foreach_set('vector', [0.4861, -0.006944, 1.014, 0.04514, -0.01389, 0.04514, 0.4861, -0.006944, 0.4931, 1.316, 1.014, 0.04514, 0.4931, 1.316, 0.4861, -0.006944, -0.01389, 0.04514, 0.5417, -0.01042, -0.004464, 0.04018, 1.045, 0.04018, 0.5417, -0.01042, 0.5447, 1.516, -0.004464, 0.04018, 1.045, 0.04018, 0.5447, 1.516, 0.5417, -0.01042, 0.5417, -0.01042, 1.045, 0.04018, -0.004464, 0.04018, 0.5417, -0.01042, 0.5447, 1.516, 1.045, 0.04018, -0.004464, 0.04018, 0.5447, 1.516, 0.5417, -0.01042, 0.4861, -0.006944, -0.01389, 0.04514, 1.014, 0.04514, 0.4861, -0.006944, 0.4931, 1.316, -0.01389, 0.04514, 1.014, 0.04514, 0.4931, 1.316, 0.4861, -0.006944])
me_gomazou_mat_6.materials.append(mat_mat_6)
me_gomazou_mat_6.use_remesh_preserve_volume = False
me_gomazou_mat_6.use_remesh_preserve_attributes = False
me_gomazou_mat_6.use_mirror_vertex_groups = False
me_gomazou_mat_6.update()

# ---- objects
ob_lamp_002 = bpy.data.objects.new('Lamp.002', light_lamp)
ob_lamp_001 = bpy.data.objects.new('Lamp.001', light_lamp)
ob_camera_001 = bpy.data.objects.new('Camera.001', cam_camera_001)
ob_gomazou_mat_1 = bpy.data.objects.new('gomazou_mat_1', me_gomazou_mat_1)
ob_gomazou_mat_0 = bpy.data.objects.new('gomazou_mat_0', me_gomazou_mat_0)
ob_gomazou_mat_3 = bpy.data.objects.new('gomazou_mat_3', me_gomazou_mat_3)
ob_gomazou_mat_2 = bpy.data.objects.new('gomazou_mat_2', me_gomazou_mat_2)
ob_gomazou_mat_5 = bpy.data.objects.new('gomazou_mat_5', me_gomazou_mat_5)
ob_gomazou_mat_4 = bpy.data.objects.new('gomazou_mat_4', me_gomazou_mat_4)
ob_gomazou_mat_6 = bpy.data.objects.new('gomazou_mat_6', me_gomazou_mat_6)

# ---- transforms, parenting, visibility, modifiers, constraints
ob_lamp_002.location = (1.682, 2.523, 10.09)
ob_lamp_002.lock_rotations_4d = False
ob_lamp_002.empty_display_type = 'ARROWS'
ob_lamp_002.lineart.crease_threshold = 0.0
ob_lamp_001.location = (-1.682, 2.523, 10.09)
ob_lamp_001.lock_rotations_4d = False
ob_lamp_001.empty_display_type = 'ARROWS'
ob_lamp_001.lineart.crease_threshold = 0.0
ob_camera_001.location = (0.0, 2.523, 10.09)
ob_camera_001.lock_rotations_4d = False
ob_camera_001.empty_display_type = 'ARROWS'
ob_camera_001.lineart.crease_threshold = 0.0
ob_gomazou_mat_1.location = (0.0, 0.0, 0.0)
ob_gomazou_mat_1.lock_rotations_4d = False
ob_gomazou_mat_1.empty_display_type = 'ARROWS'
ob_gomazou_mat_1.lineart.crease_threshold = 0.0
ob_gomazou_mat_0.location = (0.0, 0.0, 0.0)
ob_gomazou_mat_0.lock_rotations_4d = False
ob_gomazou_mat_0.empty_display_type = 'ARROWS'
ob_gomazou_mat_0.lineart.crease_threshold = 0.0
ob_gomazou_mat_3.location = (0.0, 0.0, 0.0)
ob_gomazou_mat_3.lock_rotations_4d = False
ob_gomazou_mat_3.empty_display_type = 'ARROWS'
ob_gomazou_mat_3.lineart.crease_threshold = 0.0
ob_gomazou_mat_2.location = (0.0, 0.0, 0.0)
ob_gomazou_mat_2.lock_rotations_4d = False
ob_gomazou_mat_2.empty_display_type = 'ARROWS'
ob_gomazou_mat_2.lineart.crease_threshold = 0.0
ob_gomazou_mat_5.location = (0.0, 0.0, 0.0)
ob_gomazou_mat_5.lock_rotations_4d = False
ob_gomazou_mat_5.empty_display_type = 'ARROWS'
ob_gomazou_mat_5.lineart.crease_threshold = 0.0
ob_gomazou_mat_4.location = (0.0, 0.0, 0.0)
ob_gomazou_mat_4.lock_rotations_4d = False
ob_gomazou_mat_4.empty_display_type = 'ARROWS'
ob_gomazou_mat_4.lineart.crease_threshold = 0.0
ob_gomazou_mat_6.location = (0.0, 0.0, 0.0)
ob_gomazou_mat_6.lock_rotations_4d = False
ob_gomazou_mat_6.empty_display_type = 'ARROWS'
ob_gomazou_mat_6.lineart.crease_threshold = 0.0

# ---- collection membership
col_collection_1.objects.link(ob_lamp_002)
col_collection_1.objects.link(ob_lamp_001)
col_collection_1.objects.link(ob_camera_001)
col_collection_1.objects.link(ob_gomazou_mat_1)
col_collection_1.objects.link(ob_gomazou_mat_0)
col_collection_1.objects.link(ob_gomazou_mat_3)
col_collection_1.objects.link(ob_gomazou_mat_2)
col_collection_1.objects.link(ob_gomazou_mat_5)
col_collection_1.objects.link(ob_gomazou_mat_4)
col_collection_1.objects.link(ob_gomazou_mat_6)

# ---- scene / render settings (as saved in the file)
scene.camera = ob_camera_001
scene.frame_start = 1; scene.frame_end = 250; scene.frame_set(1)
scene.render.engine = 'BLENDER_EEVEE_NEXT'
scene.render.image_settings.file_format = 'TARGA'
scene.render.image_settings.color_mode = 'RGB'
scene.render.image_settings.compression = 90
scene.render.resolution_x = 320
scene.render.resolution_y = 256
scene.render.fps = 25
scene.render.dither_intensity = 0.0
scene.render.film_transparent = True
scene.render.use_compositing = False
scene.render.use_sequencer = False
scene.render.use_file_extension = False
scene.render.bake_margin = 2
scene.render.bake_bias = 0.0
scene.render.use_stamp_time = False
scene.render.use_stamp_date = False
scene.render.use_stamp_frame = False
scene.render.use_stamp_camera = False
scene.render.use_stamp_scene = False
scene.render.use_stamp_filename = False
scene.render.use_stamp_render_time = False
scene.render.stamp_font_size = 0
scene.render.stamp_foreground = (0.0, 0.0, 0.0, 0.0)
scene.render.stamp_background = (0.0, 0.0, 0.0, 0.0)
scene.cycles.use_denoising = False
scene.cycles.samples = 10
scene.cycles.sampling_pattern = 'TABULATED_SOBOL'
scene.cycles.light_sampling_threshold = 0.0
scene.cycles.use_adaptive_sampling = False
scene.cycles.use_light_tree = False
scene.cycles.blur_glossy = 0.0
scene.cycles.volume_bounces = 1
scene.cycles.pixel_filter_type = 'GAUSSIAN'
scene.cycles.sample_clamp_indirect = 0.0
scene.view_settings.view_transform = 'Raw'
bpy.context.view_layer.update()
